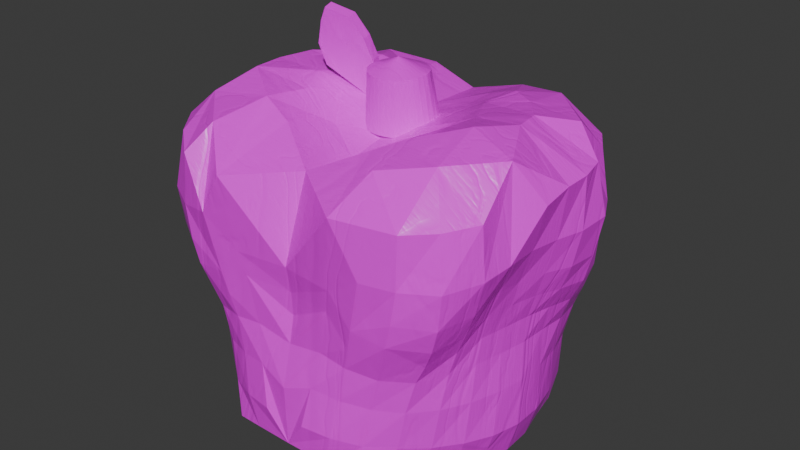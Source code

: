 # Source: apple.blend  (saved by Blender 4.0.36; exported with 4.5.12 LTS)
import bpy
from mathutils import Matrix  # noqa: F401  (used for matrix-valued properties, if any)

bpy.ops.wm.read_factory_settings(use_empty=True)
scene = bpy.context.scene
scene.name = 'Scene'

# ---- collections
col_collection = bpy.data.collections.new('Collection'); scene.collection.children.link(col_collection)

# ---- images (referenced by path relative to the original .blend; pixels are not part of the script)
import os
ASSET_DIR = os.environ.get("B2B_ASSET_DIR", "")  # directory of the original .blend (textures are referenced by path, not embedded)
HERE = os.path.dirname(os.path.abspath(__file__))  # packed textures are extracted next to this script under _unpacked/

def load_image(name, relpath, width, height, colorspace="sRGB"):
    """Load a texture the original file referenced (path relative to the .blend, or extracted next to this script)."""
    p = next((c for c in (os.path.join(HERE, relpath), os.path.join(ASSET_DIR, relpath)) if relpath and os.path.exists(c)), "")
    if p:
        img = bpy.data.images.load(p, check_existing=True)
        img.name = name
    else:  # same state as the original file: an image datablock whose file is absent (Cycles renders it pink)
        img = bpy.data.images.new(name, width, height)
        img.source = "FILE"
        img.filepath = "//" + (relpath or name)
    img.colorspace_settings.name = colorspace
    return img
img_apple_texture = load_image('apple_texture', 'apple_texture.png', 1024, 1024, 'sRGB')

# ---- materials (node trees are filled in below, after node groups)
mat_woodtexture = bpy.data.materials.new('WoodTexture')
mat_woodtexture.use_transparent_shadow = False

# ---- material node trees
mat_woodtexture.use_nodes = True; mat_woodtexture.node_tree.nodes.clear()
_N = mat_woodtexture.node_tree.nodes; _L = mat_woodtexture.node_tree.links
n0 = _N.new('NodeFrame'); n0.name = 'Frame.001'; n0.location = (-778, 865)
n0.label = 'Noise Grain'
n0.width = 919
n1 = _N.new('NodeFrame'); n1.name = 'Frame'; n1.location = (-766, -325)
n1.label = 'Wood Grain'
n1.width = 2103
n2 = _N.new('NodeFrame'); n2.name = 'Frame.002'; n2.location = (607, 1183)
n2.label = 'colors'
n2.width = 788
n3 = _N.new('NodeFrame'); n3.name = 'Frame.003'; n3.location = (676, 350)
n3.label = 'Bump'
n3.width = 674
n4 = _N.new('ShaderNodeTexCoord'); n4.name = 'Texture Coordinate'; n4.location = (30, -310)
n5 = _N.new('ShaderNodeMapping'); n5.name = 'Mapping'; n5.location = (213, -306)
n5.inputs[3].default_value = (-2.3, 20.0, 3.0)
n6 = _N.new('ShaderNodeValToRGB'); n6.name = 'Color Ramp'; n6.location = (649, -40)
while len(n6.color_ramp.elements) > 1: n6.color_ramp.elements.remove(n6.color_ramp.elements[-1])
n6.color_ramp.elements[0].position = 0.2909; n6.color_ramp.elements[0].color = (0.5803, 0.5803, 0.5803, 1.0)
_e = n6.color_ramp.elements.new(0.5); _e.color = (1.0, 1.0, 1.0, 1.0)
n7 = _N.new('ShaderNodeTexNoise'); n7.name = 'Noise Texture'; n7.location = (390, -270)
n7.inputs[2].default_value = 7.4
n8 = _N.new('ShaderNodeValToRGB'); n8.name = 'Color Ramp.001'; n8.location = (616, -292)
while len(n8.color_ramp.elements) > 1: n8.color_ramp.elements.remove(n8.color_ramp.elements[-1])
n8.color_ramp.elements[0].position = 0.3091; n8.color_ramp.elements[0].color = (0.08756, 0.08756, 0.08756, 1.0)
_e = n8.color_ramp.elements.new(0.6); _e.color = (1.0, 1.0, 1.0, 1.0)
n9 = _N.new('ShaderNodeTexCoord'); n9.name = 'Texture Coordinate.001'; n9.location = (30, -458)
n10 = _N.new('ShaderNodeMapping'); n10.name = 'Mapping.001'; n10.location = (369, -463)
n10.inputs[3].default_value = (0.4, 0.6, 0.2)
n11 = _N.new('ShaderNodeTexWave'); n11.name = 'Wave Texture.006'; n11.location = (373, -47)
n11.inputs[1].default_value = -2.7
n11.inputs[2].default_value = 28.5
n11.inputs[3].default_value = 7.5
n12 = _N.new('ShaderNodeTexWave'); n12.name = 'Wave Texture.002'; n12.location = (835, -119)
n12.inputs[1].default_value = -2.7
n12.inputs[2].default_value = 25.4
n12.inputs[3].default_value = 3.9
n13 = _N.new('ShaderNodeTexWave'); n13.name = 'Wave Texture.003'; n13.location = (847, -500)
n13.inputs[1].default_value = -2.7
n13.inputs[2].default_value = 15.7
n13.inputs[3].default_value = 3.3
n13.inputs[6].default_value = 1.4
n14 = _N.new('ShaderNodeTexWave'); n14.name = 'Wave Texture.004'; n14.location = (1124, -619)
n14.inputs[1].default_value = -2.7
n14.inputs[2].default_value = 15.7
n14.inputs[3].default_value = 3.5
n14.inputs[6].default_value = -1.7
n15 = _N.new('ShaderNodeValToRGB'); n15.name = 'Color Ramp.004'; n15.location = (1328, -479)
while len(n15.color_ramp.elements) > 1: n15.color_ramp.elements.remove(n15.color_ramp.elements[-1])
n15.color_ramp.elements[0].position = 0.0; n15.color_ramp.elements[0].color = (0.0, 0.0, 0.0, 1.0)
_e = n15.color_ramp.elements.new(0.1727); _e.color = (1.0, 1.0, 1.0, 1.0)
n16 = _N.new('ShaderNodeTexWave'); n16.name = 'Wave Texture.005'; n16.location = (1406, -764)
n16.inputs[1].default_value = -2.7
n16.inputs[2].default_value = 15.7
n16.inputs[3].default_value = 3.5
n16.inputs[6].default_value = 2.3
n17 = _N.new('ShaderNodeValToRGB'); n17.name = 'Color Ramp.005'; n17.location = (1610, -624)
while len(n17.color_ramp.elements) > 1: n17.color_ramp.elements.remove(n17.color_ramp.elements[-1])
n17.color_ramp.elements[0].position = 0.0; n17.color_ramp.elements[0].color = (0.0, 0.0, 0.0, 1.0)
_e = n17.color_ramp.elements.new(0.09546); _e.color = (1.0, 1.0, 1.0, 1.0)
n18 = _N.new('ShaderNodeMix'); n18.name = 'Mix.003'; n18.location = (1933, -382)
n18.data_type = 'RGBA'
n18.blend_type = 'MULTIPLY'
n18.inputs[0].default_value = 1.0
n19 = _N.new('ShaderNodeValToRGB'); n19.name = 'Color Ramp.003'; n19.location = (1051, -360)
while len(n19.color_ramp.elements) > 1: n19.color_ramp.elements.remove(n19.color_ramp.elements[-1])
n19.color_ramp.elements[0].position = 0.0; n19.color_ramp.elements[0].color = (0.0, 0.0, 0.0, 1.0)
_e = n19.color_ramp.elements.new(0.03182); _e.color = (1.0, 1.0, 1.0, 1.0)
n20 = _N.new('ShaderNodeMix'); n20.name = 'Mix.001'; n20.location = (1371, -111)
n20.width = 144
n20.data_type = 'RGBA'
n20.blend_type = 'MULTIPLY'
n20.inputs[0].default_value = 1.0
n21 = _N.new('ShaderNodeMix'); n21.name = 'Mix.002'; n21.location = (1651, -238)
n21.data_type = 'RGBA'
n21.blend_type = 'MULTIPLY'
n21.inputs[0].default_value = 1.0
n22 = _N.new('ShaderNodeValToRGB'); n22.name = 'Color Ramp.002'; n22.location = (1067, -40)
while len(n22.color_ramp.elements) > 1: n22.color_ramp.elements.remove(n22.color_ramp.elements[-1])
n22.color_ramp.elements[0].position = 0.0; n22.color_ramp.elements[0].color = (0.0, 0.0, 0.0, 1.0)
_e = n22.color_ramp.elements.new(0.1636); _e.color = (1.0, 1.0, 1.0, 1.0)
n23 = _N.new('ShaderNodeValToRGB'); n23.name = 'Color Ramp.006'; n23.location = (1539, -580)
while len(n23.color_ramp.elements) > 1: n23.color_ramp.elements.remove(n23.color_ramp.elements[-1])
n23.color_ramp.elements[0].position = 0.0; n23.color_ramp.elements[0].color = (0.06862, 0.03695, 0.02639, 1.0)
_e = n23.color_ramp.elements.new(0.175); _e.color = (0.3012, 0.179, 0.1297, 1.0)
_e = n23.color_ramp.elements.new(0.2767); _e.color = (0.7087, 0.4816, 0.225, 1.0)
_e = n23.color_ramp.elements.new(0.5148); _e.color = (0.1849, 0.108, 0.07807, 1.0)
_e = n23.color_ramp.elements.new(0.7716); _e.color = (0.4174, 0.2195, 0.1387, 1.0)
_e = n23.color_ramp.elements.new(0.9636); _e.color = (1.0, 0.7436, 0.3113, 1.0)
n24 = _N.new('ShaderNodeMix'); n24.name = 'Mix.004'; n24.location = (326, 467)
n24.data_type = 'RGBA'
n24.blend_type = 'MULTIPLY'
n24.inputs[0].default_value = 0.8583
n25 = _N.new('ShaderNodeHueSaturation'); n25.name = 'Hue/Saturation/Value'; n25.location = (379, -40)
n25.inputs[1].default_value = 1.5
n25.inputs[2].default_value = 0.5
n26 = _N.new('ShaderNodeValToRGB'); n26.name = 'Color Ramp.007'; n26.location = (916, 810)
while len(n26.color_ramp.elements) > 1: n26.color_ramp.elements.remove(n26.color_ramp.elements[-1])
n26.color_ramp.elements[0].position = 0.0; n26.color_ramp.elements[0].color = (1.0, 1.0, 1.0, 1.0)
_e = n26.color_ramp.elements.new(0.5364); _e.color = (0.4079, 0.4079, 0.4079, 1.0)
n27 = _N.new('ShaderNodeValToRGB'); n27.name = 'Color Ramp.008'; n27.location = (30, -60)
n27.color_ramp.interpolation = 'EASE'
while len(n27.color_ramp.elements) > 1: n27.color_ramp.elements.remove(n27.color_ramp.elements[-1])
n27.color_ramp.elements[0].position = 0.0; n27.color_ramp.elements[0].color = (0.8633, 0.6795, 0.3662, 1.0)
_e = n27.color_ramp.elements.new(0.02727); _e.color = (0.7087, 0.4816, 0.225, 1.0)
_e = n27.color_ramp.elements.new(0.03864); _e.color = (0.533, 0.3131, 0.225, 1.0)
_e = n27.color_ramp.elements.new(0.05909); _e.color = (0.3309, 0.1425, 0.06178, 1.0)
_e = n27.color_ramp.elements.new(0.117); _e.color = (0.5455, 0.3859, 0.2631, 1.0)
_e = n27.color_ramp.elements.new(0.183); _e.color = (0.65, 0.4236, 0.226, 1.0)
_e = n27.color_ramp.elements.new(0.5636); _e.color = (0.8633, 0.6795, 0.3662, 1.0)
n28 = _N.new('ShaderNodeBrightContrast'); n28.name = 'Brightness/Contrast'; n28.location = (618, -132)
n28.inputs[2].default_value = -0.2
n29 = _N.new('ShaderNodeValToRGB'); n29.name = 'Color Ramp.009'; n29.location = (30, -104)
n29.color_ramp.interpolation = 'B_SPLINE'
while len(n29.color_ramp.elements) > 1: n29.color_ramp.elements.remove(n29.color_ramp.elements[-1])
n29.color_ramp.elements[0].position = 0.03182; n29.color_ramp.elements[0].color = (0.1487, 0.1487, 0.1487, 1.0)
_e = n29.color_ramp.elements.new(0.05455); _e.color = (0.04881, 0.04881, 0.04881, 1.0)
_e = n29.color_ramp.elements.new(0.08182); _e.color = (0.0, 0.0, 0.0, 1.0)
_e = n29.color_ramp.elements.new(0.1114); _e.color = (0.0244, 0.0244, 0.0244, 1.0)
_e = n29.color_ramp.elements.new(0.2125); _e.color = (0.1365, 0.1365, 0.1365, 1.0)
_e = n29.color_ramp.elements.new(0.5455); _e.color = (0.3203, 0.3203, 0.3203, 1.0)
n30 = _N.new('ShaderNodeBump'); n30.name = 'Bump'; n30.location = (504, -120)
n30.inputs[0].default_value = 0.3833
n30.inputs[1].default_value = 0.1
n30.inputs[2].default_value = 1.0
n31 = _N.new('ShaderNodeBsdfPrincipled'); n31.name = 'Principled BSDF'; n31.location = (1653, 1009)
n31.inputs[3].default_value = 1.45
n32 = _N.new('ShaderNodeMix'); n32.name = 'Mix.006'; n32.location = (318, -40)
n32.data_type = 'RGBA'
n32.blend_type = 'MULTIPLY'
n32.inputs[0].default_value = 0.4083
n33 = _N.new('ShaderNodeMix'); n33.name = 'Mix.005'; n33.location = (335, 1021)
n33.data_type = 'RGBA'
n33.blend_type = 'MULTIPLY'
n33.inputs[0].default_value = 0.3333
n34 = _N.new('ShaderNodeOutputMaterial'); n34.name = 'Material Output'; n34.location = (2906, 1604)
n35 = _N.new('ShaderNodeBump'); n35.name = 'Bump.002'; n35.location = (1770, 1952)
n35.inputs[0].default_value = 0.3083
n35.inputs[1].default_value = 1.0
n35.inputs[2].default_value = 1.0
n36 = _N.new('ShaderNodeBsdfPrincipled'); n36.name = 'Principled BSDF.001'; n36.location = (2252, 1902)
n36.inputs[2].default_value = 0.3
n36.inputs[3].default_value = 1.45
n36.inputs[20].default_value = 0.0
n37 = _N.new('ShaderNodeMix'); n37.name = 'Mix.007'; n37.location = (1534, 1948)
n37.data_type = 'RGBA'
n37.blend_type = 'MULTIPLY'
n37.inputs[0].default_value = 0.475
n38 = _N.new('ShaderNodeValToRGB'); n38.name = 'Color Ramp.011'; n38.location = (1081, 1887)
while len(n38.color_ramp.elements) > 1: n38.color_ramp.elements.remove(n38.color_ramp.elements[-1])
n38.color_ramp.elements[0].position = 0.5136; n38.color_ramp.elements[0].color = (0.9683, 0.9683, 0.9683, 1.0)
_e = n38.color_ramp.elements.new(0.9182); _e.color = (0.9861, 0.9861, 0.9861, 1.0)
n39 = _N.new('ShaderNodeMixShader'); n39.name = 'Mix Shader'; n39.location = (2619, 1645)
n40 = _N.new('ShaderNodeValToRGB'); n40.name = 'Color Ramp.010'; n40.location = (1214, 1542)
while len(n40.color_ramp.elements) > 1: n40.color_ramp.elements.remove(n40.color_ramp.elements[-1])
n40.color_ramp.elements[0].position = 0.0; n40.color_ramp.elements[0].color = (0.975, 0.975, 0.975, 1.0)
_e = n40.color_ramp.elements.new(0.9909); _e.color = (0.9861, 0.9861, 0.9861, 1.0)
n41 = _N.new('ShaderNodeTexImage'); n41.name = 'Image Texture'; n41.location = (376, 1687)
n41.image = img_apple_texture
n4.parent = n0
n5.parent = n0
n6.parent = n0
n7.parent = n0
n8.parent = n0
n9.parent = n1
n10.parent = n1
n11.parent = n1
n12.parent = n1
n13.parent = n1
n14.parent = n1
n15.parent = n1
n16.parent = n1
n17.parent = n1
n18.parent = n1
n19.parent = n1
n20.parent = n1
n21.parent = n1
n22.parent = n1
n25.parent = n2
n27.parent = n2
n28.parent = n2
n29.parent = n3
n30.parent = n3
n32.parent = n3
_L.new(n5.outputs[0], n7.inputs[0])
_L.new(n7.outputs[0], n6.inputs[0])
_L.new(n12.outputs[0], n22.inputs[0])
_L.new(n22.outputs[0], n20.inputs[6])
_L.new(n13.outputs[0], n19.inputs[0])
_L.new(n19.outputs[0], n20.inputs[7])
_L.new(n14.outputs[0], n15.inputs[0])
_L.new(n15.outputs[0], n21.inputs[7])
_L.new(n20.outputs[2], n21.inputs[6])
_L.new(n16.outputs[0], n17.inputs[0])
_L.new(n17.outputs[0], n18.inputs[7])
_L.new(n21.outputs[2], n18.inputs[6])
_L.new(n21.outputs[2], n24.inputs[7])
_L.new(n18.outputs[2], n23.inputs[0])
_L.new(n30.outputs[0], n31.inputs[5])
_L.new(n24.outputs[2], n29.inputs[0])
_L.new(n9.outputs[0], n10.inputs[0])
_L.new(n10.outputs[0], n12.inputs[0])
_L.new(n10.outputs[0], n13.inputs[0])
_L.new(n10.outputs[0], n14.inputs[0])
_L.new(n10.outputs[0], n16.inputs[0])
_L.new(n10.outputs[0], n11.inputs[0])
_L.new(n11.outputs[0], n24.inputs[6])
_L.new(n27.outputs[0], n25.inputs[4])
_L.new(n29.outputs[0], n32.inputs[6])
_L.new(n6.outputs[0], n32.inputs[7])
_L.new(n32.outputs[2], n30.inputs[3])
_L.new(n4.outputs[0], n5.inputs[0])
_L.new(n7.outputs[0], n8.inputs[0])
_L.new(n24.outputs[2], n33.inputs[6])
_L.new(n8.outputs[0], n33.inputs[7])
_L.new(n33.outputs[2], n27.inputs[0])
_L.new(n25.outputs[0], n28.inputs[0])
_L.new(n27.outputs[0], n26.inputs[0])
_L.new(n26.outputs[0], n31.inputs[2])
_L.new(n28.outputs[0], n31.inputs[0])
_L.new(n41.outputs[1], n39.inputs[0])
_L.new(n36.outputs[0], n39.inputs[2])
_L.new(n31.outputs[0], n39.inputs[1])
_L.new(n35.outputs[0], n36.inputs[5])
_L.new(n38.outputs[0], n37.inputs[7])
_L.new(n40.outputs[0], n37.inputs[6])
_L.new(n37.outputs[2], n35.inputs[3])
_L.new(n32.outputs[2], n40.inputs[0])
_L.new(n41.outputs[1], n38.inputs[0])
_L.new(n41.outputs[0], n36.inputs[0])
_L.new(n39.outputs[0], n34.inputs[0])
n34.is_active_output = True

# ---- world
world_world = bpy.data.worlds.new('World'); scene.world = world_world
world_world.use_nodes = True; world_world.node_tree.nodes.clear()
_N = world_world.node_tree.nodes; _L = world_world.node_tree.links
n0 = _N.new('ShaderNodeOutputWorld'); n0.name = 'World Output'; n0.location = (300, 300)
n1 = _N.new('ShaderNodeBackground'); n1.name = 'Background'; n1.location = (10, 300)
n1.inputs[0].default_value = (0.05088, 0.05088, 0.05088, 1.0)
_L.new(n1.outputs[0], n0.inputs[0])
n0.is_active_output = True
world_world.color = (0.05088, 0.05088, 0.05088)
world_world.use_sun_shadow = False
world_world.sun_shadow_jitter_overblur = 0.0

# ---- meshes
me_sphere_001 = bpy.data.meshes.new('Sphere.001')
me_sphere_001.from_pydata([(2.725e-06, -0.1526, 0.3919), (-6.476e-05, -0.2983, 0.4126), (-1.152e-05, -0.3713, 0.2134), (6.225e-08, -0.3585, 0.1474), (3.12e-09, -0.3548, 0.08733), (1.754e-09, -0.3692, 0.02101), (1.508e-07, -0.3958, -0.08356), (-0.1053, -0.09386, 0.4294), (-0.1224, -0.2257, 0.4698), (-0.1611, -0.4027, 0.3915), (-0.1356, -0.384, 0.2116), (-0.1198, -0.3759, 0.1536), (-0.09404, -0.3708, 0.03657), (-0.07504, -0.387, -0.05503), (-0.05428, -0.4005, -0.1608), (-0.01131, -0.3491, -0.2847), (-0.1308, -0.1342, 0.4554), (-0.225, -0.3968, 0.2829), (-0.193, -0.385, 0.1404), (-0.18, -0.3781, 0.08446), (-0.1651, -0.3709, 0.02799), (-0.1456, -0.3752, -0.06158), (-0.1284, -0.3874, -0.1644), (-0.1057, -0.3817, -0.2483), (-0.0746, -0.3346, -0.2956), (-0.04391, -0.2602, -0.2922), (-0.202, -0.2076, 0.5044), (-0.2629, -0.3153, 0.4612), (-0.2956, -0.376, 0.3998), (-0.3107, -0.3749, 0.2684), (-0.2947, -0.3774, 0.1879), (-0.2787, -0.3735, 0.1272), (-0.2385, -0.3503, 0.01855), (-0.215, -0.3496, -0.06682), (-0.1987, -0.3575, -0.1696), (-0.1835, -0.3667, -0.2638), (-0.1369, -0.314, -0.3268), (-0.04414, -0.16, -0.2719), (-0.3695, -0.3142, 0.4134), (-0.3884, -0.3322, 0.2738), (-0.3757, -0.3267, 0.1826), (-0.3533, -0.3164, 0.118), (-0.327, -0.3043, 0.06583), (-0.3002, -0.3015, 0.0139), (-0.2768, -0.3063, -0.07262), (-0.2573, -0.3083, -0.1756), (-0.2349, -0.3048, -0.2587), (-0.1923, -0.2708, -0.322), (-0.1267, -0.2053, -0.3165), (-0.1937, -0.08997, 0.4915), (-0.3785, -0.2047, 0.4744), (-0.4292, -0.2388, 0.4182), (-0.429, -0.2544, 0.2783), (-0.4029, -0.2422, 0.1906), (-0.378, -0.2357, 0.1302), (-0.3544, -0.2314, 0.07714), (-0.3377, -0.2363, 0.01758), (-0.3245, -0.2472, -0.07516), (-0.3069, -0.2509, -0.1829), (-0.2799, -0.2452, -0.2614), (-0.2311, -0.2181, -0.3078), (-0.092, -0.1138, -0.286), (-0.3217, -0.1212, 0.524), (-0.4518, -0.1669, 0.3635), (-0.44, -0.1765, 0.2878), (-0.4024, -0.1682, 0.2063), (-0.3823, -0.1658, 0.1445), (-0.3681, -0.1646, 0.0853), (-0.3612, -0.1698, 0.01894), (-0.3573, -0.18, -0.07759), (-0.3475, -0.1862, -0.1892), (-0.3191, -0.1819, -0.2687), (-0.2661, -0.1619, -0.3149), (-0.1939, -0.1271, -0.3145), (-0.023, -0.04543, -0.2604), (-4.757e-07, -0.03803, 0.415), (-0.4714, -0.1108, 0.4227), (-0.4447, -0.1045, 0.297), (-0.414, -0.1015, 0.2131), (-0.3977, -0.1008, 0.1488), (-0.3841, -0.09992, 0.08828), (-0.378, -0.1026, 0.0203), (-0.38, -0.1098, -0.07794), (-0.3765, -0.1151, -0.1958), (-0.3488, -0.113, -0.2783), (-0.2917, -0.1005, -0.3274), (-0.1591, -0.0129, 0.4744), (-0.2304, -0.01255, 0.5042), (-0.3476, -0.02338, 0.5142), (-0.4747, -0.03393, 0.4211), (-0.4579, -0.03633, 0.299), (-0.4355, -0.03702, 0.2123), (-0.4141, -0.03567, 0.149), (-0.3968, -0.0346, 0.08939), (-0.3907, -0.03535, 0.02127), (-0.3939, -0.03759, -0.07725), (-0.3918, -0.0393, -0.1998), (-0.3659, -0.03877, -0.2865), (-0.3074, -0.03478, -0.3422), (-0.1331, -0.01826, -0.2919), (-0.4745, 0.03977, 0.4257), (-0.4784, 0.03413, 0.3005), (-0.4596, 0.02917, 0.2083), (-0.4351, 0.02981, 0.1437), (-0.41, 0.03153, 0.08723), (-0.3947, 0.03333, 0.02184), (-0.3937, 0.03591, -0.0767), (-0.3912, 0.0382, -0.1996), (-0.3638, 0.03784, -0.2851), (-0.3053, 0.03381, -0.3356), (-0.2234, 0.02637, -0.3347), (-0.3382, 0.0793, 0.5094), (-0.4413, 0.1086, 0.4214), (-0.4825, 0.1126, 0.3049), (-0.4659, 0.1065, 0.2068), (-0.4484, 0.1041, 0.1372), (-0.421, 0.1022, 0.08033), (-0.3982, 0.1042, 0.01965), (-0.3831, 0.1089, -0.07675), (-0.3768, 0.1142, -0.1955), (-0.3483, 0.1122, -0.2783), (-0.2916, 0.0998, -0.327), (-0.1266, 0.05221, -0.2888), (-0.4341, 0.1621, 0.3632), (-0.4475, 0.1826, 0.3028), (-0.4345, 0.1828, 0.2093), (-0.4273, 0.1844, 0.138), (-0.4083, 0.1805, 0.07643), (-0.3858, 0.179, 0.01689), (-0.3624, 0.181, -0.07657), (-0.3531, 0.1882, -0.1907), (-0.3324, 0.1889, -0.2793), (-0.2706, 0.166, -0.3325), (-0.193, 0.1271, -0.3213), (-0.2009, 0.08276, 0.4892), (-0.2865, 0.1377, 0.504), (-0.3689, 0.1855, 0.4525), (-0.3986, 0.2172, 0.4162), (-0.399, 0.2431, 0.2977), (-0.3803, 0.2395, 0.2116), (-0.3742, 0.2459, 0.1428), (-0.3606, 0.2451, 0.08046), (-0.3429, 0.2435, 0.01933), (-0.3224, 0.2449, -0.07399), (-0.3083, 0.2515, -0.1837), (-0.2847, 0.2497, -0.267), (-0.2322, 0.2204, -0.3147), (-0.09428, 0.1143, -0.2806), (-0.3582, 0.2911, 0.4132), (-0.3372, 0.2836, 0.2928), (-0.3245, 0.287, 0.2122), (-0.315, 0.2924, 0.146), (-0.3004, 0.2893, 0.08565), (-0.2848, 0.2894, 0.02333), (-0.2686, 0.2966, -0.07128), (-0.255, 0.3066, -0.1789), (-0.2288, 0.2999, -0.2571), (-0.1856, 0.2662, -0.3001), (-0.131, 0.2085, -0.2994), (-0.1284, 0.06194, 0.4674), (-0.2023, 0.1846, 0.4991), (-0.2595, 0.2799, 0.4766), (-0.2926, 0.3317, 0.3924), (-0.2825, 0.3286, 0.2885), (-0.2694, 0.334, 0.2116), (-0.2559, 0.3359, 0.1471), (-0.2396, 0.3275, 0.08846), (-0.2232, 0.3264, 0.02538), (-0.2078, 0.3392, -0.07049), (-0.194, 0.353, -0.176), (-0.1709, 0.3476, -0.2549), (-0.1356, 0.3096, -0.3081), (-0.04316, 0.1594, -0.2723), (-0.2237, 0.3649, 0.36), (-0.224, 0.3692, 0.2892), (-0.2081, 0.3735, 0.2137), (-0.1909, 0.3705, 0.1498), (-0.1733, 0.3553, 0.09019), (-0.1571, 0.3519, 0.02636), (-0.1409, 0.369, -0.06893), (-0.1258, 0.3874, -0.1732), (-0.1059, 0.3887, -0.2562), (-0.07518, 0.3432, -0.3088), (-0.1052, 0.1332, 0.4627), (-0.1114, 0.2032, 0.4693), (-0.1384, 0.3168, 0.4601), (-0.1553, 0.3911, 0.2979), (-0.1363, 0.3924, 0.2192), (-0.1188, 0.3826, 0.1549), (-0.1054, 0.3657, 0.09691), (-0.09029, 0.3637, 0.03152), (-0.07167, 0.3871, -0.06359), (-0.05174, 0.4067, -0.171), (-0.03074, 0.4011, -0.2486), (-0.009077, 0.354, -0.2906), (1.341e-05, 0.07784, 0.4286), (-4.772e-05, 0.1348, 0.4366), (-0.003456, 0.2909, 0.4306), (-0.002824, 0.3756, 0.3524), (-3.216e-06, 0.3815, 0.2125), (-2.811e-09, 0.3753, 0.1475), (-6.546e-12, 0.3649, 0.0855), (8.653e-13, 0.3694, 0.01515), (0.0, 0.3999, -0.09287), (-1.075e-09, 0.4197, -0.2), (-0.0007524, -0.3911, -0.2389), (0.0, 0.2849, -0.3196), (-4.871e-06, 0.09103, -0.2616), (0.1039, -0.09295, 0.4287), (0.1151, -0.2212, 0.4657), (0.155, -0.4014, 0.3928), (0.1361, -0.3841, 0.2117), (0.1198, -0.3759, 0.1536), (0.09404, -0.3708, 0.03657), (0.07504, -0.387, -0.05503), (0.05428, -0.4005, -0.1608), (0.1309, -0.1318, 0.4551), (0.2012, -0.3181, 0.4784), (0.2251, -0.394, 0.2686), (0.1938, -0.385, 0.1394), (0.18, -0.3781, 0.08444), (0.1651, -0.3709, 0.02799), (0.1456, -0.3752, -0.06158), (0.1284, -0.3874, -0.1644), (0.1056, -0.3817, -0.2483), (0.07466, -0.3346, -0.2956), (0.1829, -0.1935, 0.4992), (0.3091, -0.3718, 0.3932), (0.3081, -0.3755, 0.269), (0.2949, -0.3773, 0.1878), (0.2787, -0.3735, 0.1271), (0.2385, -0.3503, 0.01855), (0.215, -0.3496, -0.06682), (0.1987, -0.3575, -0.1696), (0.1835, -0.3667, -0.2638), (0.136, -0.3138, -0.3267), (0.08741, -0.236, -0.308), (0.04415, -0.16, -0.272), (0.3106, -0.251, 0.4946), (0.3709, -0.3179, 0.3962), (0.3883, -0.332, 0.272), (0.3757, -0.3267, 0.1827), (0.3533, -0.3164, 0.118), (0.327, -0.3043, 0.06583), (0.3002, -0.3015, 0.01389), (0.2768, -0.3063, -0.07262), (0.2573, -0.3083, -0.1756), (0.2349, -0.3048, -0.2587), (0.1919, -0.27, -0.3223), (0.1887, -0.08633, 0.4889), (0.423, -0.2527, 0.4067), (0.4299, -0.2498, 0.2803), (0.4029, -0.2421, 0.1906), (0.378, -0.2357, 0.1302), (0.3544, -0.2314, 0.07714), (0.3377, -0.2363, 0.01758), (0.3245, -0.2472, -0.07516), (0.3069, -0.2509, -0.1829), (0.2799, -0.2452, -0.2614), (0.2311, -0.218, -0.3078), (0.1651, -0.1704, -0.3089), (0.0923, -0.1139, -0.2861), (0.2861, -0.1036, 0.525), (0.4151, -0.1513, 0.5023), (0.4408, -0.1779, 0.2912), (0.4024, -0.1682, 0.2063), (0.3823, -0.1658, 0.1445), (0.3681, -0.1646, 0.0853), (0.3612, -0.1698, 0.01894), (0.3573, -0.18, -0.07759), (0.3475, -0.1862, -0.1892), (0.3191, -0.1819, -0.2687), (0.2661, -0.1619, -0.3149), (0.4743, -0.1097, 0.409), (0.4446, -0.106, 0.2978), (0.414, -0.1015, 0.2131), (0.3977, -0.1008, 0.1488), (0.3841, -0.09992, 0.08828), (0.378, -0.1026, 0.0203), (0.38, -0.1098, -0.07794), (0.3765, -0.1151, -0.1958), (0.3488, -0.113, -0.2783), (0.2917, -0.1006, -0.3274), (0.2135, -0.07888, -0.329), (0.1634, -0.01823, 0.4757), (0.2261, -0.01559, 0.5032), (0.3397, -0.01586, 0.5158), (0.4742, -0.03186, 0.4232), (0.4579, -0.0362, 0.2989), (0.4355, -0.03703, 0.2123), (0.4141, -0.03567, 0.149), (0.3968, -0.0346, 0.08939), (0.3907, -0.03535, 0.02127), (0.3939, -0.03759, -0.07725), (0.3918, -0.0393, -0.1998), (0.3659, -0.03877, -0.2865), (0.3075, -0.03497, -0.3422), (0.1331, -0.01826, -0.2919), (0.4753, 0.03413, 0.4249), (0.4778, 0.032, 0.2993), (0.4596, 0.02917, 0.2083), (0.4351, 0.02981, 0.1437), (0.41, 0.03153, 0.08723), (0.3947, 0.03333, 0.02184), (0.3937, 0.03591, -0.0767), (0.3912, 0.0382, -0.1996), (0.3638, 0.03784, -0.2851), (0.3053, 0.03379, -0.3356), (0.02759, 0.01149, -0.264), (0.325, 0.05738, 0.5113), (0.4621, 0.09917, 0.4287), (0.4819, 0.1146, 0.3032), (0.4659, 0.1065, 0.2068), (0.4484, 0.1041, 0.1372), (0.421, 0.1022, 0.08033), (0.3982, 0.1042, 0.01965), (0.3831, 0.1089, -0.07675), (0.3768, 0.1142, -0.1955), (0.3483, 0.1122, -0.2783), (0.2916, 0.0998, -0.327), (0.2137, 0.07838, -0.3304), (0.1266, 0.05221, -0.2888), (0.3901, 0.1413, 0.4885), (0.4466, 0.1833, 0.3042), (0.4345, 0.1829, 0.2093), (0.4273, 0.1844, 0.138), (0.4083, 0.1805, 0.07643), (0.3858, 0.179, 0.01689), (0.3624, 0.181, -0.07657), (0.3531, 0.1882, -0.1907), (0.3324, 0.1889, -0.2793), (0.2704, 0.1661, -0.3326), (0.2664, 0.1334, 0.5038), (0.3992, 0.2284, 0.4024), (0.4007, 0.2414, 0.2984), (0.3803, 0.2395, 0.2116), (0.3742, 0.2459, 0.1428), (0.3606, 0.2451, 0.08046), (0.3429, 0.2435, 0.01933), (0.3224, 0.2449, -0.07399), (0.3083, 0.2515, -0.1837), (0.2847, 0.2497, -0.267), (0.2321, 0.2203, -0.3147), (0.1658, 0.1708, -0.3084), (0.09433, 0.1142, -0.2806), (0.3572, 0.2957, 0.4027), (0.3369, 0.2837, 0.2924), (0.3245, 0.287, 0.2122), (0.315, 0.2924, 0.146), (0.3004, 0.2893, 0.08565), (0.2848, 0.2894, 0.02333), (0.2686, 0.2966, -0.07128), (0.255, 0.3066, -0.1789), (0.2288, 0.2999, -0.2571), (0.1856, 0.2662, -0.3001), (0.1265, 0.06046, 0.4666), (0.1555, 0.1166, 0.4822), (0.1918, 0.186, 0.4975), (0.2585, 0.2713, 0.4839), (0.291, 0.3322, 0.3926), (0.2821, 0.329, 0.2887), (0.2694, 0.334, 0.2116), (0.2559, 0.3359, 0.1471), (0.2396, 0.3275, 0.08846), (0.2232, 0.3264, 0.02538), (0.2078, 0.3392, -0.07049), (0.194, 0.353, -0.176), (0.1709, 0.3476, -0.2549), (0.1355, 0.3097, -0.3081), (0.08917, 0.2384, -0.3049), (0.04318, 0.1594, -0.2723), (0.2236, 0.3695, 0.2897), (0.2081, 0.3735, 0.2137), (0.1909, 0.3705, 0.1498), (0.1733, 0.3553, 0.09019), (0.1571, 0.3519, 0.02636), (0.1409, 0.369, -0.06893), (0.1258, 0.3874, -0.1732), (0.1059, 0.3887, -0.2562), (0.07523, 0.3429, -0.3089), (0.1024, 0.1334, 0.4617), (0.1092, 0.2024, 0.4685), (0.133, 0.3021, 0.4664), (0.1662, 0.3817, 0.386), (0.1542, 0.3913, 0.2954), (0.1363, 0.3924, 0.2192), (0.1188, 0.3826, 0.1549), (0.1054, 0.3657, 0.09691), (0.09029, 0.3637, 0.03152), (0.07167, 0.3871, -0.06359), (0.05174, 0.4067, -0.171), (0.03073, 0.4011, -0.2486), (-1.357e-09, 0.1098, 0.404), (5.593e-10, 0.07377, 0.5564), (0.0225, 0.1072, 0.4041), (0.01457, 0.07236, 0.5565), (0.04367, 0.09944, 0.4044), (0.02861, 0.06818, 0.5565), (0.06188, 0.08647, 0.4051), (0.04162, 0.0613, 0.5566), (0.0757, 0.06971, 0.4062), (0.05298, 0.05189, 0.5565), (0.08447, 0.05098, 0.4076), (0.06206, 0.04035, 0.5564), (0.08835, 0.03194, 0.4094), (0.06841, 0.02725, 0.5561), (0.08801, 0.01377, 0.4113), (0.07177, 0.01329, 0.5556), (0.08441, -0.002864, 0.4132), (0.0721, -0.0008479, 0.5551), (0.07833, -0.01768, 0.4151), (0.06959, -0.01453, 0.5544), (0.07047, -0.03068, 0.4166), (0.06449, -0.02725, 0.5538), (0.06121, -0.04194, 0.4179), (0.05715, -0.03858, 0.5532), (0.05072, -0.05145, 0.4188), (0.04794, -0.04822, 0.5527), (0.03911, -0.05903, 0.4195), (0.03727, -0.05596, 0.5523), (0.0266, -0.06455, 0.42), (0.02548, -0.06164, 0.552), (0.01347, -0.06795, 0.4202), (0.01293, -0.06511, 0.5519), (-1.68e-10, -0.06909, 0.4203), (6.185e-13, -0.06628, 0.5518), (-0.01347, -0.06795, 0.4202), (-0.01293, -0.06511, 0.5519), (-0.0266, -0.06455, 0.42), (-0.02548, -0.06164, 0.552), (-0.03911, -0.05903, 0.4195), (-0.03727, -0.05596, 0.5523), (-0.05072, -0.05145, 0.4188), (-0.04794, -0.04822, 0.5527), (-0.06121, -0.04194, 0.4179), (-0.05715, -0.03858, 0.5532), (-0.07047, -0.03068, 0.4166), (-0.06449, -0.02725, 0.5538), (-0.07833, -0.01768, 0.4151), (-0.06959, -0.01453, 0.5544), (-0.08441, -0.002864, 0.4132), (-0.0721, -0.0008479, 0.5551), (-0.08801, 0.01377, 0.4113), (-0.07177, 0.01329, 0.5556), (-0.08835, 0.03194, 0.4094), (-0.06841, 0.02725, 0.5561), (-0.08447, 0.05098, 0.4076), (-0.06206, 0.04035, 0.5564), (-0.0757, 0.06971, 0.4062), (-0.05298, 0.05189, 0.5565), (-0.06188, 0.08647, 0.4051), (-0.04162, 0.0613, 0.5566), (-0.04367, 0.09944, 0.4044), (-0.02861, 0.06818, 0.5565), (-0.0225, 0.1072, 0.4041), (-0.01457, 0.07236, 0.5565), (-0.2102, 0.0008733, 0.6385), (-0.1332, 0.01069, 0.6575), (-0.1867, 0.003869, 0.6443), (-0.1035, 0.0257, 0.6092), (-0.1217, 0.02337, 0.6047), (-0.08286, 0.03582, 0.441), (-0.1929, -0.002996, 0.6729), (-0.1752, 0.01655, 0.5914), (-0.2287, 0.009734, 0.5782), (-0.0893, 0.03872, 0.557), (-0.1103, 0.03605, 0.5518), (-0.1478, 0.01632, 0.4806), (-0.09431, 0.02314, 0.4938), (-0.2173, 0.02242, 0.5254), (-0.1638, 0.02923, 0.5386), (-0.08526, 0.05046, 0.5023), (-0.2128, -0.003177, 0.5202), (-0.1593, 0.00364, 0.5334), (-0.1058, 0.01046, 0.5467), (-0.1523, 0.04192, 0.4857), (-0.09884, 0.04873, 0.499), (-0.0874, 0.06141, 0.4461), (-0.2242, -0.01586, 0.573), (-0.1707, -0.009042, 0.5863), (-0.1172, -0.002225, 0.5995), (-0.1822, -0.02172, 0.6391), (-0.1286, -0.01491, 0.6523), (-0.08073, 0.02487, 0.4972), (-0.2057, -0.02472, 0.6333), (-0.1883, -0.02859, 0.6677), (-0.09891, 0.0001047, 0.604), (-0.08476, 0.01313, 0.5518), (8.082e-09, 0.002903, 0.5847), (2.693e-09, 0.01849, 0.3815)], [], [(4, 3, 11), (0, 7, 16), (5, 4, 11, 12), (1, 0, 16, 8), (6, 5, 12, 13), (1, 8, 9), (205, 6, 13, 14), (2, 1, 9), (2, 9, 10), (3, 2, 10, 11), (0, 75, 7), (11, 18, 19), (16, 7, 86), (12, 11, 19, 20), (8, 16, 26), (13, 12, 20, 21), (9, 8, 26, 27), (14, 13, 21, 22), (9, 27, 17), (205, 14, 22, 23), (15, 205, 23, 24), (10, 9, 17, 18), (25, 15, 24), (11, 10, 18), (7, 75, 86), (37, 25, 48), (19, 18, 31), (20, 19, 31, 32), (21, 20, 32, 33), (22, 21, 33, 34), (17, 27, 28), (23, 22, 34, 35), (17, 28, 29), (24, 23, 35, 36), (18, 17, 29, 30), (25, 24, 36, 48), (18, 30, 31), (37, 48, 61), (31, 41, 42), (16, 86, 49), (74, 37, 61), (32, 31, 42, 43), (26, 16, 49), (33, 32, 43, 44), (27, 26, 50), (34, 33, 44, 45), (28, 27, 50, 38), (35, 34, 45, 46), (29, 28, 38, 39), (36, 35, 46, 47), (30, 29, 39, 40), (48, 36, 47), (31, 30, 40, 41), (61, 48, 73), (42, 41, 54, 55), (43, 42, 55, 56), (26, 49, 62), (44, 43, 56, 57), (50, 26, 62), (45, 44, 57, 58), (38, 50, 51), (46, 45, 58, 59), (39, 38, 51, 52), (47, 46, 59, 60), (40, 39, 52, 53), (48, 47, 60, 73), (41, 40, 53, 54), (55, 54, 66, 67), (56, 55, 67, 68), (57, 56, 68, 69), (50, 62, 63), (58, 57, 69, 70), (51, 50, 63), (59, 58, 70, 71), (52, 51, 63, 64), (60, 59, 71, 72), (53, 52, 64, 65), (73, 60, 72), (54, 53, 65, 66), (61, 73, 99), (67, 66, 79, 80), (49, 86, 87), (74, 61, 99), (68, 67, 80, 81), (62, 49, 87, 88), (69, 68, 81, 82), (63, 62, 88, 76), (70, 69, 82, 83), (71, 70, 83, 84), (64, 63, 76, 77), (72, 71, 84, 85), (65, 64, 77, 78), (73, 72, 85), (66, 65, 78, 79), (99, 73, 110), (80, 79, 92, 93), (81, 80, 93, 94), (82, 81, 94, 95), (76, 88, 89), (83, 82, 95, 96), (84, 83, 96, 97), (77, 76, 89, 90), (85, 84, 97, 98), (78, 77, 90, 91), (73, 85, 98, 110), (79, 78, 91, 92), (93, 92, 103, 104), (94, 93, 104, 105), (95, 94, 105, 106), (89, 88, 100), (96, 95, 106, 107), (97, 96, 107, 108), (90, 89, 100, 101), (98, 97, 108, 109), (91, 90, 101, 102), (110, 98, 109), (92, 91, 102, 103), (99, 110, 122), (104, 103, 115, 116), (74, 99, 122), (105, 104, 116, 117), (88, 87, 111), (106, 105, 117, 118), (100, 88, 111, 112), (107, 106, 118, 119), (108, 107, 119, 120), (101, 100, 112, 113), (109, 108, 120, 121), (102, 101, 113, 114), (110, 109, 121), (103, 102, 114, 115), (122, 110, 133), (116, 115, 126, 127), (117, 116, 127, 128), (118, 117, 128, 129), (112, 111, 123), (119, 118, 129, 130), (120, 119, 130, 131), (113, 112, 123, 124), (121, 120, 131, 132), (114, 113, 124, 125), (110, 121, 132, 133), (115, 114, 125, 126), (122, 133, 147), (127, 126, 140, 141), (87, 86, 159, 134), (74, 122, 147, 207), (128, 127, 141, 142), (111, 87, 134, 135), (129, 128, 142, 143), (123, 111, 135, 136), (130, 129, 143, 144), (123, 136, 137), (131, 130, 144, 145), (124, 123, 137, 138), (132, 131, 145, 146), (125, 124, 138, 139), (133, 132, 146), (126, 125, 139, 140), (86, 75, 159), (147, 133, 158), (141, 140, 151, 152), (142, 141, 152, 153), (143, 142, 153, 154), (144, 143, 154, 155), (137, 136, 148), (145, 144, 155, 156), (138, 137, 148, 149), (146, 145, 156, 157), (139, 138, 149, 150), (133, 146, 157, 158), (140, 139, 150, 151), (147, 158, 172), (152, 151, 165, 166), (207, 147, 172), (153, 152, 166, 167), (135, 134, 160), (154, 153, 167, 168), (136, 135, 160, 161), (155, 154, 168, 169), (148, 136, 161, 162), (156, 155, 169, 170), (149, 148, 162, 163), (157, 156, 170, 171), (150, 149, 163, 164), (158, 157, 171), (151, 150, 164, 165), (172, 158, 206), (166, 165, 176, 177), (167, 166, 177, 178), (168, 167, 178, 179), (169, 168, 179, 180), (162, 161, 173), (170, 169, 180, 181), (163, 162, 173, 174), (171, 170, 181, 182), (164, 163, 174, 175), (158, 171, 182, 206), (165, 164, 175, 176), (177, 176, 188, 189), (134, 159, 183), (178, 177, 189, 190), (160, 134, 183, 184), (179, 178, 190, 191), (161, 160, 184, 185), (180, 179, 191, 192), (173, 161, 185), (181, 180, 192, 193), (174, 173, 186), (182, 181, 193, 194), (175, 174, 186, 187), (206, 182, 194), (176, 175, 187, 188), (189, 188, 200, 201), (183, 159, 195, 196), (190, 189, 201, 202), (184, 183, 196), (191, 190, 202, 203), (185, 184, 196, 197), (192, 191, 203, 204), (173, 185, 197, 198), (193, 192, 204), (186, 173, 198), (187, 186, 198, 199), (188, 187, 199, 200), (159, 75, 195), (194, 193, 204, 391), (4, 212, 3), (0, 216, 208), (5, 213, 212, 4), (1, 209, 216, 0), (6, 214, 213, 5), (1, 210, 209), (205, 215, 214, 6), (2, 210, 1), (2, 211, 210), (3, 212, 211, 2), (0, 208, 75), (37, 237, 236, 25), (212, 220, 219), (74, 237, 37), (213, 221, 220, 212), (209, 226, 216), (214, 222, 221, 213), (210, 217, 226, 209), (215, 223, 222, 214), (205, 224, 223, 215), (211, 218, 210), (15, 225, 224, 205), (211, 219, 218), (25, 236, 225, 15), (212, 219, 211), (220, 230, 219), (221, 231, 230, 220), (222, 232, 231, 221), (223, 233, 232, 222), (210, 227, 217), (224, 234, 233, 223), (218, 228, 227, 210), (225, 235, 234, 224), (219, 229, 228, 218), (236, 235, 225), (219, 230, 229), (237, 261, 236), (230, 243, 242), (216, 249, 208), (74, 261, 237), (231, 244, 243, 230), (226, 249, 216), (232, 245, 244, 231), (217, 238, 226), (233, 246, 245, 232), (227, 239, 238, 217), (234, 247, 246, 233), (228, 240, 239, 227), (235, 248, 247, 234), (229, 241, 240, 228), (236, 248, 235), (230, 242, 241, 229), (261, 260, 236), (243, 254, 253, 242), (244, 255, 254, 243), (226, 262, 249), (245, 256, 255, 244), (238, 262, 226), (246, 257, 256, 245), (239, 250, 238), (247, 258, 257, 246), (240, 251, 250, 239), (248, 259, 258, 247), (241, 252, 251, 240), (236, 260, 259, 248), (242, 253, 252, 241), (254, 267, 266, 253), (255, 268, 267, 254), (256, 269, 268, 255), (238, 263, 262), (257, 270, 269, 256), (250, 263, 238), (258, 271, 270, 257), (251, 264, 263, 250), (259, 272, 271, 258), (252, 265, 264, 251), (260, 272, 259), (253, 266, 265, 252), (261, 297, 283, 260), (267, 277, 276, 266), (249, 285, 208), (74, 297, 261), (268, 278, 277, 267), (262, 286, 285, 249), (269, 279, 278, 268), (263, 286, 262), (270, 280, 279, 269), (271, 281, 280, 270), (264, 274, 273, 263), (272, 282, 281, 271), (265, 275, 274, 264), (260, 283, 282, 272), (266, 276, 275, 265), (277, 291, 290, 276), (285, 284, 208), (278, 292, 291, 277), (279, 293, 292, 278), (263, 287, 286), (280, 294, 293, 279), (273, 287, 263), (281, 295, 294, 280), (274, 288, 287, 273), (282, 296, 295, 281), (275, 289, 288, 274), (283, 296, 282), (276, 290, 289, 275), (208, 284, 75), (297, 320, 283), (291, 302, 301, 290), (74, 308, 297), (292, 303, 302, 291), (293, 304, 303, 292), (287, 298, 286), (294, 305, 304, 293), (295, 306, 305, 294), (288, 299, 298, 287), (296, 307, 306, 295), (289, 300, 299, 288), (283, 320, 307, 296), (290, 301, 300, 289), (297, 321, 320), (302, 314, 313, 301), (308, 321, 297), (303, 315, 314, 302), (286, 309, 285), (304, 316, 315, 303), (298, 310, 309, 286), (305, 317, 316, 304), (306, 318, 317, 305), (299, 311, 310, 298), (307, 319, 318, 306), (300, 312, 311, 299), (320, 319, 307), (301, 313, 312, 300), (321, 343, 320), (314, 326, 325, 313), (315, 327, 326, 314), (316, 328, 327, 315), (310, 322, 309), (317, 329, 328, 316), (318, 330, 329, 317), (311, 323, 322, 310), (319, 331, 330, 318), (312, 324, 323, 311), (320, 343, 331, 319), (313, 325, 324, 312), (321, 344, 343), (326, 337, 336, 325), (285, 356, 355, 284), (308, 207, 344, 321), (327, 338, 337, 326), (309, 332, 356, 285), (328, 339, 338, 327), (322, 332, 309), (329, 340, 339, 328), (330, 341, 340, 329), (323, 334, 333, 322), (331, 342, 341, 330), (324, 335, 334, 323), (343, 342, 331), (325, 336, 335, 324), (284, 355, 75), (337, 349, 348, 336), (338, 350, 349, 337), (339, 351, 350, 338), (322, 358, 332), (340, 352, 351, 339), (333, 345, 358, 322), (341, 353, 352, 340), (334, 346, 345, 333), (342, 354, 353, 341), (335, 347, 346, 334), (343, 354, 342), (336, 348, 347, 335), (344, 370, 369, 343), (349, 363, 362, 348), (207, 370, 344), (350, 364, 363, 349), (332, 357, 356), (351, 365, 364, 350), (358, 357, 332), (352, 366, 365, 351), (345, 359, 358), (353, 367, 366, 352), (346, 360, 359, 345), (354, 368, 367, 353), (347, 361, 360, 346), (343, 369, 368, 354), (348, 362, 361, 347), (370, 206, 369), (363, 374, 373, 362), (364, 375, 374, 363), (365, 376, 375, 364), (358, 382, 357), (366, 377, 376, 365), (359, 383, 382, 358), (367, 378, 377, 366), (360, 371, 383, 359), (368, 379, 378, 367), (361, 372, 371, 360), (369, 206, 379, 368), (362, 373, 372, 361), (370, 172, 206), (374, 387, 386, 373), (356, 380, 355), (207, 172, 370), (375, 388, 387, 374), (357, 381, 380, 356), (376, 389, 388, 375), (382, 381, 357), (377, 390, 389, 376), (378, 391, 390, 377), (371, 384, 383), (379, 194, 391, 378), (372, 385, 384, 371), (206, 194, 379), (373, 386, 385, 372), (387, 201, 200, 386), (380, 196, 195, 355), (388, 202, 201, 387), (381, 196, 380), (389, 203, 202, 388), (382, 197, 196, 381), (390, 204, 203, 389), (383, 198, 197, 382), (391, 204, 390), (384, 198, 383), (385, 199, 198, 384), (74, 207, 308), (386, 200, 199, 385), (355, 195, 75), (392, 393, 395, 394), (394, 395, 397, 396), (396, 397, 399, 398), (398, 399, 401, 400), (400, 401, 403, 402), (402, 403, 405, 404), (404, 405, 407, 406), (406, 407, 409, 408), (408, 409, 411, 410), (410, 411, 413, 412), (412, 413, 415, 414), (414, 415, 417, 416), (416, 417, 419, 418), (418, 419, 421, 420), (420, 421, 423, 422), (422, 423, 425, 424), (424, 425, 427, 426), (426, 427, 429, 428), (428, 429, 431, 430), (430, 431, 433, 432), (432, 433, 435, 434), (434, 435, 437, 436), (436, 437, 439, 438), (438, 439, 441, 440), (440, 441, 443, 442), (442, 443, 445, 444), (444, 445, 447, 446), (446, 447, 449, 448), (448, 449, 451, 450), (450, 451, 453, 452), (452, 453, 455, 454), (454, 455, 393, 392), (484, 478, 464, 456), (487, 486, 459, 465), (485, 484, 456, 462), (482, 485, 462, 457), (486, 482, 457, 459), (461, 483, 471, 477), (478, 472, 469, 464), (472, 467, 475, 469), (467, 461, 477, 475), (483, 487, 465, 471), (469, 475, 470), (456, 464, 463, 458), (462, 456, 458), (471, 476, 477), (475, 477, 476), (458, 457, 462), (460, 459, 457), (463, 460, 457, 458), (466, 465, 459, 460), (470, 466, 460, 463), (467, 473, 474, 468), (468, 474, 487, 483), (469, 470, 463, 464), (476, 471, 465, 466), (475, 476, 466, 470), (472, 478, 479, 473), (473, 479, 480, 474), (474, 480, 486, 487), (479, 481, 482, 480), (480, 482, 486), (481, 485, 482), (467, 468, 461), (483, 461, 468), (485, 481, 484), (484, 481, 479, 478), (472, 473, 467), (392, 394, 489), (395, 393, 488), (393, 455, 488), (455, 453, 488), (453, 451, 488), (451, 449, 488), (449, 447, 488), (447, 445, 488), (445, 443, 488), (443, 441, 488), (441, 439, 488), (439, 437, 488), (437, 435, 488), (435, 433, 488), (433, 431, 488), (431, 429, 488), (429, 427, 488), (427, 425, 488), (425, 423, 488), (423, 421, 488), (421, 419, 488), (419, 417, 488), (417, 415, 488), (415, 413, 488), (413, 411, 488), (411, 409, 488), (409, 407, 488), (407, 405, 488), (405, 403, 488), (403, 401, 488), (401, 399, 488), (399, 397, 488), (397, 395, 488), (394, 396, 489), (396, 398, 489), (398, 400, 489), (400, 402, 489), (402, 404, 489), (404, 406, 489), (406, 408, 489), (408, 410, 489), (410, 412, 489), (412, 414, 489), (414, 416, 489), (416, 418, 489), (418, 420, 489), (420, 422, 489), (422, 424, 489), (424, 426, 489), (426, 428, 489), (428, 430, 489), (430, 432, 489), (432, 434, 489), (434, 436, 489), (436, 438, 489), (438, 440, 489), (440, 442, 489), (442, 444, 489), (444, 446, 489), (446, 448, 489), (448, 450, 489), (450, 452, 489), (452, 454, 489), (454, 392, 489)])
_uv = me_sphere_001.uv_layers.new(name='UVMap')
_uv.uv.foreach_set('vector', [0.2417, 0.6191, 0.2094, 0.6069, 0.2299, 0.5459, 0.01947, 0.4503, 0.06135, 0.3989, 0.08211, 0.4107, 0.2812, 0.628, 0.2417, 0.6191, 0.2299, 0.5459, 0.2835, 0.5742, 0.07725, 0.5178, 0.01947, 0.4503, 0.08211, 0.4107, 0.1011, 0.4451, 0.3447, 0.6364, 0.2812, 0.628, 0.2835, 0.5742, 0.3318, 0.5921, 0.07725, 0.5178, 0.1011, 0.4451, 0.1574, 0.4858, 0.4337, 0.6364, 0.3447, 0.6364, 0.3318, 0.5921, 0.3891, 0.6068, 0.1742, 0.5904, 0.07725, 0.5178, 0.1574, 0.4858, 0.1742, 0.5904, 0.1574, 0.4858, 0.2077, 0.5285, 0.2094, 0.6069, 0.1742, 0.5904, 0.2077, 0.5285, 0.2299, 0.5459, 0.01947, 0.4503, 0.0001892, 0.381, 0.06135, 0.3989, 0.2299, 0.5459, 0.2451, 0.5158, 0.2684, 0.5271, 0.08211, 0.4107, 0.06135, 0.3989, 0.0822, 0.3579, 0.2835, 0.5742, 0.2299, 0.5459, 0.2684, 0.5271, 0.2943, 0.5386, 0.1011, 0.4451, 0.08211, 0.4107, 0.1236, 0.4211, 0.3318, 0.5921, 0.2835, 0.5742, 0.2943, 0.5386, 0.3387, 0.5542, 0.1574, 0.4858, 0.1011, 0.4451, 0.1236, 0.4211, 0.1581, 0.4423, 0.3891, 0.6068, 0.3318, 0.5921, 0.3387, 0.5542, 0.3915, 0.5673, 0.1574, 0.4858, 0.1581, 0.4423, 0.1972, 0.485, 0.4337, 0.6364, 0.3891, 0.6068, 0.3915, 0.5673, 0.4355, 0.5778, 0.4688, 0.626, 0.4337, 0.6364, 0.4355, 0.5778, 0.474, 0.5884, 0.2077, 0.5285, 0.1574, 0.4858, 0.1972, 0.485, 0.2451, 0.5158, 0.5544, 0.8373, 0.5403, 0.8762, 0.5233, 0.8538, 0.2299, 0.5459, 0.2077, 0.5285, 0.2451, 0.5158, 0.06135, 0.3989, 0.0001892, 0.381, 0.0822, 0.3579, 0.5831, 0.8038, 0.5544, 0.8373, 0.5398, 0.7951, 0.2684, 0.5271, 0.2451, 0.5158, 0.2578, 0.4828, 0.2943, 0.5386, 0.2684, 0.5271, 0.2578, 0.4828, 0.3043, 0.5024, 0.3387, 0.5542, 0.2943, 0.5386, 0.3043, 0.5024, 0.3447, 0.5168, 0.3915, 0.5673, 0.3387, 0.5542, 0.3447, 0.5168, 0.3953, 0.5284, 0.1972, 0.485, 0.1581, 0.4423, 0.1825, 0.4485, 0.4355, 0.5778, 0.3915, 0.5673, 0.3953, 0.5284, 0.4393, 0.539, 0.1972, 0.485, 0.1825, 0.4485, 0.214, 0.4603, 0.474, 0.5884, 0.4355, 0.5778, 0.4393, 0.539, 0.4871, 0.5491, 0.2451, 0.5158, 0.1972, 0.485, 0.214, 0.4603, 0.2371, 0.4732, 0.5544, 0.8373, 0.5233, 0.8538, 0.5062, 0.8279, 0.5398, 0.7951, 0.2451, 0.5158, 0.2371, 0.4732, 0.2578, 0.4828, 0.5831, 0.8038, 0.5398, 0.7951, 0.5789, 0.7754, 0.2578, 0.4828, 0.2667, 0.4499, 0.2882, 0.4563, 0.08211, 0.4107, 0.0822, 0.3579, 0.1038, 0.3845, 0.6211, 0.7729, 0.5831, 0.8038, 0.5789, 0.7754, 0.3043, 0.5024, 0.2578, 0.4828, 0.2882, 0.4563, 0.311, 0.4668, 0.1236, 0.4211, 0.08211, 0.4107, 0.1038, 0.3845, 0.3447, 0.5168, 0.3043, 0.5024, 0.311, 0.4668, 0.3506, 0.4805, 0.1581, 0.4423, 0.1236, 0.4211, 0.1705, 0.4004, 0.3953, 0.5284, 0.3447, 0.5168, 0.3506, 0.4805, 0.4001, 0.4911, 0.1825, 0.4485, 0.1581, 0.4423, 0.1705, 0.4004, 0.1857, 0.4264, 0.4393, 0.539, 0.3953, 0.5284, 0.4001, 0.4911, 0.4423, 0.5002, 0.214, 0.4603, 0.1825, 0.4485, 0.1857, 0.4264, 0.22, 0.4359, 0.4871, 0.5491, 0.4393, 0.539, 0.4423, 0.5002, 0.4885, 0.5069, 0.2371, 0.4732, 0.214, 0.4603, 0.22, 0.4359, 0.2451, 0.4434, 0.5398, 0.7951, 0.5062, 0.8279, 0.5001, 0.7984, 0.2578, 0.4828, 0.2371, 0.4732, 0.2451, 0.4434, 0.2667, 0.4499, 0.5789, 0.7754, 0.5398, 0.7951, 0.5403, 0.7506, 0.2882, 0.4563, 0.2667, 0.4499, 0.2704, 0.4206, 0.2913, 0.4254, 0.311, 0.4668, 0.2882, 0.4563, 0.2913, 0.4254, 0.315, 0.4338, 0.1236, 0.4211, 0.1038, 0.3845, 0.1476, 0.3825, 0.3506, 0.4805, 0.311, 0.4668, 0.315, 0.4338, 0.355, 0.4454, 0.1705, 0.4004, 0.1236, 0.4211, 0.1476, 0.3825, 0.4001, 0.4911, 0.3506, 0.4805, 0.355, 0.4454, 0.4053, 0.4544, 0.1857, 0.4264, 0.1705, 0.4004, 0.1895, 0.405, 0.4423, 0.5002, 0.4001, 0.4911, 0.4053, 0.4544, 0.4465, 0.4614, 0.22, 0.4359, 0.1857, 0.4264, 0.1895, 0.405, 0.2231, 0.4128, 0.4885, 0.5069, 0.4423, 0.5002, 0.4465, 0.4614, 0.4871, 0.4671, 0.2451, 0.4434, 0.22, 0.4359, 0.2231, 0.4128, 0.2493, 0.4165, 0.5398, 0.7951, 0.5001, 0.7984, 0.5023, 0.7698, 0.5403, 0.7506, 0.2667, 0.4499, 0.2451, 0.4434, 0.2493, 0.4165, 0.2704, 0.4206, 0.2913, 0.4254, 0.2704, 0.4206, 0.2708, 0.396, 0.2924, 0.3992, 0.315, 0.4338, 0.2913, 0.4254, 0.2924, 0.3992, 0.318, 0.4045, 0.355, 0.4454, 0.315, 0.4338, 0.318, 0.4045, 0.3585, 0.412, 0.1705, 0.4004, 0.1476, 0.3825, 0.2023, 0.386, 0.4053, 0.4544, 0.355, 0.4454, 0.3585, 0.412, 0.409, 0.418, 0.1895, 0.405, 0.1705, 0.4004, 0.2023, 0.386, 0.4465, 0.4614, 0.4053, 0.4544, 0.409, 0.418, 0.4505, 0.4227, 0.2231, 0.4128, 0.1895, 0.405, 0.2023, 0.386, 0.2232, 0.3913, 0.4871, 0.4671, 0.4465, 0.4614, 0.4505, 0.4227, 0.492, 0.4273, 0.2493, 0.4165, 0.2231, 0.4128, 0.2232, 0.3913, 0.2499, 0.3931, 0.5403, 0.7506, 0.5023, 0.7698, 0.5068, 0.7417, 0.2704, 0.4206, 0.2493, 0.4165, 0.2499, 0.3931, 0.2708, 0.396, 0.5789, 0.7754, 0.5403, 0.7506, 0.5918, 0.7331, 0.2924, 0.3992, 0.2708, 0.396, 0.2708, 0.3733, 0.2927, 0.3744, 0.1038, 0.3845, 0.0822, 0.3579, 0.1118, 0.3544, 0.6211, 0.7729, 0.5789, 0.7754, 0.5918, 0.7331, 0.318, 0.4045, 0.2924, 0.3992, 0.2927, 0.3744, 0.3189, 0.3765, 0.1476, 0.3825, 0.1038, 0.3845, 0.1118, 0.3544, 0.1495, 0.3534, 0.3585, 0.412, 0.318, 0.4045, 0.3189, 0.3765, 0.3598, 0.3797, 0.2023, 0.386, 0.1476, 0.3825, 0.1495, 0.3534, 0.1905, 0.3692, 0.409, 0.418, 0.3585, 0.412, 0.3598, 0.3797, 0.4123, 0.3824, 0.4505, 0.4227, 0.409, 0.418, 0.4123, 0.3824, 0.4541, 0.3842, 0.2232, 0.3913, 0.2023, 0.386, 0.1905, 0.3692, 0.2228, 0.3709, 0.492, 0.4273, 0.4505, 0.4227, 0.4541, 0.3842, 0.4963, 0.3867, 0.2499, 0.3931, 0.2232, 0.3913, 0.2228, 0.3709, 0.2492, 0.3721, 0.5403, 0.7506, 0.5068, 0.7417, 0.5154, 0.7141, 0.2708, 0.396, 0.2499, 0.3931, 0.2492, 0.3721, 0.2708, 0.3733, 0.5918, 0.7331, 0.5403, 0.7506, 0.5723, 0.6912, 0.2927, 0.3744, 0.2708, 0.3733, 0.2699, 0.3505, 0.2919, 0.3499, 0.3189, 0.3765, 0.2927, 0.3744, 0.2919, 0.3499, 0.3181, 0.3491, 0.3598, 0.3797, 0.3189, 0.3765, 0.3181, 0.3491, 0.3589, 0.3481, 0.1905, 0.3692, 0.1495, 0.3534, 0.19, 0.3516, 0.4123, 0.3824, 0.3598, 0.3797, 0.3589, 0.3481, 0.4134, 0.3469, 0.4541, 0.3842, 0.4123, 0.3824, 0.4134, 0.3469, 0.4563, 0.3461, 0.2228, 0.3709, 0.1905, 0.3692, 0.19, 0.3516, 0.2219, 0.3512, 0.4963, 0.3867, 0.4541, 0.3842, 0.4563, 0.3461, 0.4997, 0.3458, 0.2492, 0.3721, 0.2228, 0.3709, 0.2219, 0.3512, 0.2482, 0.351, 0.5403, 0.7506, 0.5154, 0.7141, 0.5282, 0.6875, 0.5723, 0.6912, 0.2708, 0.3733, 0.2492, 0.3721, 0.2482, 0.351, 0.2699, 0.3505, 0.2919, 0.3499, 0.2699, 0.3505, 0.2681, 0.3274, 0.29, 0.3251, 0.3181, 0.3491, 0.2919, 0.3499, 0.29, 0.3251, 0.3157, 0.3217, 0.3589, 0.3481, 0.3181, 0.3491, 0.3157, 0.3217, 0.3566, 0.3164, 0.19, 0.3516, 0.1495, 0.3534, 0.1873, 0.3343, 0.4134, 0.3469, 0.3589, 0.3481, 0.3566, 0.3164, 0.4113, 0.3113, 0.4563, 0.3461, 0.4134, 0.3469, 0.4113, 0.3113, 0.4543, 0.308, 0.2219, 0.3512, 0.19, 0.3516, 0.1873, 0.3343, 0.219, 0.3314, 0.4997, 0.3458, 0.4563, 0.3461, 0.4543, 0.308, 0.4973, 0.305, 0.2482, 0.351, 0.2219, 0.3512, 0.219, 0.3314, 0.2461, 0.3295, 0.5723, 0.6912, 0.5282, 0.6875, 0.5483, 0.6659, 0.2699, 0.3505, 0.2482, 0.351, 0.2461, 0.3295, 0.2681, 0.3274, 0.5918, 0.7331, 0.5723, 0.6912, 0.6135, 0.7125, 0.29, 0.3251, 0.2681, 0.3274, 0.2651, 0.3021, 0.2872, 0.2984, 0.6211, 0.7729, 0.5918, 0.7331, 0.6135, 0.7125, 0.3157, 0.3217, 0.29, 0.3251, 0.2872, 0.2984, 0.3123, 0.293, 0.1495, 0.3534, 0.1118, 0.3544, 0.1453, 0.3235, 0.3566, 0.3164, 0.3157, 0.3217, 0.3123, 0.293, 0.3532, 0.2842, 0.1873, 0.3343, 0.1495, 0.3534, 0.1453, 0.3235, 0.1823, 0.3166, 0.4113, 0.3113, 0.3566, 0.3164, 0.3532, 0.2842, 0.4065, 0.2758, 0.4543, 0.308, 0.4113, 0.3113, 0.4065, 0.2758, 0.4491, 0.2693, 0.219, 0.3314, 0.1873, 0.3343, 0.1823, 0.3166, 0.2139, 0.3106, 0.4973, 0.305, 0.4543, 0.308, 0.4491, 0.2693, 0.4926, 0.2636, 0.2461, 0.3295, 0.219, 0.3314, 0.2139, 0.3106, 0.2423, 0.306, 0.5723, 0.6912, 0.5483, 0.6659, 0.5715, 0.6486, 0.2681, 0.3274, 0.2461, 0.3295, 0.2423, 0.306, 0.2651, 0.3021, 0.6135, 0.7125, 0.5723, 0.6912, 0.6108, 0.6679, 0.2872, 0.2984, 0.2651, 0.3021, 0.2602, 0.2744, 0.2829, 0.2687, 0.3123, 0.293, 0.2872, 0.2984, 0.2829, 0.2687, 0.3076, 0.2616, 0.3532, 0.2842, 0.3123, 0.293, 0.3076, 0.2616, 0.3486, 0.2507, 0.1823, 0.3166, 0.1453, 0.3235, 0.1925, 0.2973, 0.4065, 0.2758, 0.3532, 0.2842, 0.3486, 0.2507, 0.4006, 0.24, 0.4491, 0.2693, 0.4065, 0.2758, 0.4006, 0.24, 0.4425, 0.2306, 0.2139, 0.3106, 0.1823, 0.3166, 0.1925, 0.2973, 0.2097, 0.2893, 0.4926, 0.2636, 0.4491, 0.2693, 0.4425, 0.2306, 0.4875, 0.221, 0.2423, 0.306, 0.2139, 0.3106, 0.2097, 0.2893, 0.2371, 0.2806, 0.5723, 0.6912, 0.5715, 0.6486, 0.5969, 0.6331, 0.6108, 0.6679, 0.2651, 0.3021, 0.2423, 0.306, 0.2371, 0.2806, 0.2602, 0.2744, 0.6135, 0.7125, 0.6108, 0.6679, 0.6412, 0.702, 0.2829, 0.2687, 0.2602, 0.2744, 0.2534, 0.2463, 0.2764, 0.238, 0.1118, 0.3544, 0.0822, 0.3579, 0.06815, 0.3258, 0.09956, 0.3198, 0.6211, 0.7729, 0.6135, 0.7125, 0.6412, 0.702, 0.6649, 0.7357, 0.3076, 0.2616, 0.2829, 0.2687, 0.2764, 0.238, 0.3014, 0.229, 0.1453, 0.3235, 0.1118, 0.3544, 0.09956, 0.3198, 0.1316, 0.3044, 0.3486, 0.2507, 0.3076, 0.2616, 0.3014, 0.229, 0.3427, 0.2162, 0.1925, 0.2973, 0.1453, 0.3235, 0.1316, 0.3044, 0.1614, 0.2924, 0.4006, 0.24, 0.3486, 0.2507, 0.3427, 0.2162, 0.3938, 0.2034, 0.1925, 0.2973, 0.1614, 0.2924, 0.1743, 0.2836, 0.4425, 0.2306, 0.4006, 0.24, 0.3938, 0.2034, 0.4354, 0.1929, 0.2097, 0.2893, 0.1925, 0.2973, 0.1743, 0.2836, 0.2044, 0.267, 0.4875, 0.221, 0.4425, 0.2306, 0.4354, 0.1929, 0.476, 0.1819, 0.2371, 0.2806, 0.2097, 0.2893, 0.2044, 0.267, 0.2304, 0.2553, 0.6108, 0.6679, 0.5969, 0.6331, 0.6258, 0.6271, 0.2602, 0.2744, 0.2371, 0.2806, 0.2304, 0.2553, 0.2534, 0.2463, 0.0822, 0.3579, 0.0001892, 0.381, 0.06815, 0.3258, 0.6412, 0.702, 0.6108, 0.6679, 0.6555, 0.6602, 0.2764, 0.238, 0.2534, 0.2463, 0.2449, 0.2189, 0.2681, 0.2083, 0.3014, 0.229, 0.2764, 0.238, 0.2681, 0.2083, 0.294, 0.1968, 0.3427, 0.2162, 0.3014, 0.229, 0.294, 0.1968, 0.3364, 0.1812, 0.3938, 0.2034, 0.3427, 0.2162, 0.3364, 0.1812, 0.3876, 0.1662, 0.1743, 0.2836, 0.1614, 0.2924, 0.1677, 0.2629, 0.4354, 0.1929, 0.3938, 0.2034, 0.3876, 0.1662, 0.4284, 0.1542, 0.2044, 0.267, 0.1743, 0.2836, 0.1677, 0.2629, 0.1981, 0.2445, 0.476, 0.1819, 0.4354, 0.1929, 0.4284, 0.1542, 0.466, 0.1441, 0.2304, 0.2553, 0.2044, 0.267, 0.1981, 0.2445, 0.2224, 0.2307, 0.6108, 0.6679, 0.6258, 0.6271, 0.6542, 0.6259, 0.6555, 0.6602, 0.2534, 0.2463, 0.2304, 0.2553, 0.2224, 0.2307, 0.2449, 0.2189, 0.6412, 0.702, 0.6555, 0.6602, 0.6699, 0.7022, 0.2681, 0.2083, 0.2449, 0.2189, 0.2348, 0.1909, 0.2585, 0.1781, 0.6649, 0.7357, 0.6412, 0.702, 0.6699, 0.7022, 0.294, 0.1968, 0.2681, 0.2083, 0.2585, 0.1781, 0.2856, 0.164, 0.1316, 0.3044, 0.09956, 0.3198, 0.1073, 0.2833, 0.3364, 0.1812, 0.294, 0.1968, 0.2856, 0.164, 0.3302, 0.1452, 0.1614, 0.2924, 0.1316, 0.3044, 0.1073, 0.2833, 0.1351, 0.2591, 0.3876, 0.1662, 0.3364, 0.1812, 0.3302, 0.1452, 0.3817, 0.1283, 0.1677, 0.2629, 0.1614, 0.2924, 0.1351, 0.2591, 0.1611, 0.2418, 0.4284, 0.1542, 0.3876, 0.1662, 0.3817, 0.1283, 0.4221, 0.1149, 0.1981, 0.2445, 0.1677, 0.2629, 0.1611, 0.2418, 0.1889, 0.2225, 0.466, 0.1441, 0.4284, 0.1542, 0.4221, 0.1149, 0.4625, 0.105, 0.2224, 0.2307, 0.1981, 0.2445, 0.1889, 0.2225, 0.2124, 0.2054, 0.6555, 0.6602, 0.6542, 0.6259, 0.6827, 0.6259, 0.2449, 0.2189, 0.2224, 0.2307, 0.2124, 0.2054, 0.2348, 0.1909, 0.6699, 0.7022, 0.6555, 0.6602, 0.7202, 0.6712, 0.2585, 0.1781, 0.2348, 0.1909, 0.2216, 0.1617, 0.2472, 0.146, 0.2856, 0.164, 0.2585, 0.1781, 0.2472, 0.146, 0.2762, 0.1296, 0.3302, 0.1452, 0.2856, 0.164, 0.2762, 0.1296, 0.3228, 0.1082, 0.3817, 0.1283, 0.3302, 0.1452, 0.3228, 0.1082, 0.3756, 0.08951, 0.1611, 0.2418, 0.1351, 0.2591, 0.1538, 0.2153, 0.4221, 0.1149, 0.3817, 0.1283, 0.3756, 0.08951, 0.4172, 0.07537, 0.1889, 0.2225, 0.1611, 0.2418, 0.1538, 0.2153, 0.1755, 0.1998, 0.4625, 0.105, 0.4221, 0.1149, 0.4172, 0.07537, 0.457, 0.0648, 0.2124, 0.2054, 0.1889, 0.2225, 0.1755, 0.1998, 0.1989, 0.1793, 0.6555, 0.6602, 0.6827, 0.6259, 0.7117, 0.6314, 0.7202, 0.6712, 0.2348, 0.1909, 0.2124, 0.2054, 0.1989, 0.1793, 0.2216, 0.1617, 0.2472, 0.146, 0.2216, 0.1617, 0.2063, 0.131, 0.2326, 0.114, 0.09956, 0.3198, 0.06815, 0.3258, 0.06187, 0.2931, 0.2762, 0.1296, 0.2472, 0.146, 0.2326, 0.114, 0.2636, 0.09556, 0.1073, 0.2833, 0.09956, 0.3198, 0.06187, 0.2931, 0.07414, 0.264, 0.3228, 0.1082, 0.2762, 0.1296, 0.2636, 0.09556, 0.3126, 0.07082, 0.1351, 0.2591, 0.1073, 0.2833, 0.07414, 0.264, 0.1043, 0.2283, 0.3756, 0.08951, 0.3228, 0.1082, 0.3126, 0.07082, 0.3699, 0.04857, 0.1538, 0.2153, 0.1351, 0.2591, 0.1043, 0.2283, 0.4172, 0.07537, 0.3756, 0.08951, 0.3699, 0.04857, 0.4127, 0.03501, 0.1755, 0.1998, 0.1538, 0.2153, 0.156, 0.1768, 0.457, 0.0648, 0.4172, 0.07537, 0.4127, 0.03501, 0.4492, 0.02566, 0.1989, 0.1793, 0.1755, 0.1998, 0.156, 0.1768, 0.1819, 0.1516, 0.7202, 0.6712, 0.7117, 0.6314, 0.7382, 0.6447, 0.2216, 0.1617, 0.1989, 0.1793, 0.1819, 0.1516, 0.2063, 0.131, 0.2326, 0.114, 0.2063, 0.131, 0.1836, 0.07086, 0.2177, 0.05701, 0.06187, 0.2931, 0.06815, 0.3258, 0.0007626, 0.3123, 0.007736, 0.2801, 0.2636, 0.09556, 0.2326, 0.114, 0.2177, 0.05701, 0.2571, 0.04369, 0.07414, 0.264, 0.06187, 0.2931, 0.007736, 0.2801, 0.3126, 0.07082, 0.2636, 0.09556, 0.2571, 0.04369, 0.321, 0.02693, 0.1043, 0.2283, 0.07414, 0.264, 0.007736, 0.2801, 0.04439, 0.1964, 0.3699, 0.04857, 0.3126, 0.07082, 0.321, 0.02693, 0.3834, 0.01683, 0.1538, 0.2153, 0.1043, 0.2283, 0.04439, 0.1964, 0.08351, 0.1398, 0.4127, 0.03501, 0.3699, 0.04857, 0.3834, 0.01683, 0.156, 0.1768, 0.1538, 0.2153, 0.08351, 0.1398, 0.1819, 0.1516, 0.156, 0.1768, 0.08351, 0.1398, 0.1493, 0.08784, 0.2063, 0.131, 0.1819, 0.1516, 0.1493, 0.08784, 0.1836, 0.07086, 0.06815, 0.3258, 0.0001892, 0.381, 0.0007626, 0.3123, 0.4492, 0.02566, 0.4127, 0.03501, 0.3834, 0.01683, 0.4144, 0.0001892, 0.7545, 0.6104, 0.7676, 0.5366, 0.7875, 0.5985, 0.982, 0.4406, 0.9188, 0.4004, 0.9405, 0.3889, 0.7145, 0.6185, 0.7132, 0.5641, 0.7676, 0.5366, 0.7545, 0.6104, 0.9232, 0.509, 0.9031, 0.4365, 0.9188, 0.4004, 0.982, 0.4406, 0.6504, 0.6255, 0.6643, 0.5812, 0.7132, 0.5641, 0.7145, 0.6185, 0.9232, 0.509, 0.8443, 0.4766, 0.9031, 0.4365, 0.5611, 0.6245, 0.6064, 0.5949, 0.6643, 0.5812, 0.6504, 0.6255, 0.8234, 0.5825, 0.8443, 0.4766, 0.9232, 0.509, 0.8234, 0.5825, 0.7902, 0.5192, 0.8443, 0.4766, 0.7875, 0.5985, 0.7676, 0.5366, 0.7902, 0.5192, 0.8234, 0.5825, 0.982, 0.4406, 0.9405, 0.3889, 0.9998, 0.3713, 0.5831, 0.8038, 0.6113, 0.8275, 0.6051, 0.8672, 0.5544, 0.8373, 0.7676, 0.5366, 0.7292, 0.517, 0.7522, 0.5058, 0.6211, 0.7729, 0.6113, 0.8275, 0.5831, 0.8038, 0.7132, 0.5641, 0.7029, 0.5281, 0.7292, 0.517, 0.7676, 0.5366, 0.9031, 0.4365, 0.8851, 0.4105, 0.9188, 0.4004, 0.6643, 0.5812, 0.658, 0.543, 0.7029, 0.5281, 0.7132, 0.5641, 0.8443, 0.4766, 0.8566, 0.4385, 0.8851, 0.4105, 0.9031, 0.4365, 0.6064, 0.5949, 0.6047, 0.5552, 0.658, 0.543, 0.6643, 0.5812, 0.5611, 0.6245, 0.5604, 0.5651, 0.6047, 0.5552, 0.6064, 0.5949, 0.7902, 0.5192, 0.7957, 0.4778, 0.8443, 0.4766, 0.5246, 0.6255, 0.5213, 0.5747, 0.5604, 0.5651, 0.5611, 0.6245, 0.7902, 0.5192, 0.7522, 0.5058, 0.7957, 0.4778, 0.5544, 0.8373, 0.6051, 0.8672, 0.5726, 0.8951, 0.5403, 0.8762, 0.7676, 0.5366, 0.7522, 0.5058, 0.7902, 0.5192, 0.7292, 0.517, 0.7405, 0.4726, 0.7522, 0.5058, 0.7029, 0.5281, 0.6936, 0.4916, 0.7405, 0.4726, 0.7292, 0.517, 0.658, 0.543, 0.6527, 0.5054, 0.6936, 0.4916, 0.7029, 0.5281, 0.6047, 0.5552, 0.6017, 0.5161, 0.6527, 0.5054, 0.658, 0.543, 0.8443, 0.4766, 0.8174, 0.4382, 0.8566, 0.4385, 0.5604, 0.5651, 0.5573, 0.5259, 0.6017, 0.5161, 0.6047, 0.5552, 0.7957, 0.4778, 0.7856, 0.4519, 0.8174, 0.4382, 0.8443, 0.4766, 0.5213, 0.5747, 0.509, 0.5354, 0.5573, 0.5259, 0.5604, 0.5651, 0.7522, 0.5058, 0.7614, 0.4633, 0.7856, 0.4519, 0.7957, 0.4778, 0.6051, 0.8672, 0.6005, 0.9069, 0.5726, 0.8951, 0.7522, 0.5058, 0.7405, 0.4726, 0.7614, 0.4633, 0.6113, 0.8275, 0.64, 0.8271, 0.6051, 0.8672, 0.7405, 0.4726, 0.7105, 0.4456, 0.7322, 0.4395, 0.9188, 0.4004, 0.8993, 0.3754, 0.9405, 0.3889, 0.6211, 0.7729, 0.64, 0.8271, 0.6113, 0.8275, 0.6936, 0.4916, 0.6874, 0.4557, 0.7105, 0.4456, 0.7405, 0.4726, 0.8851, 0.4105, 0.8993, 0.3754, 0.9188, 0.4004, 0.6527, 0.5054, 0.6474, 0.4688, 0.6874, 0.4557, 0.6936, 0.4916, 0.8566, 0.4385, 0.8428, 0.4064, 0.8851, 0.4105, 0.6017, 0.5161, 0.5975, 0.4786, 0.6474, 0.4688, 0.6527, 0.5054, 0.8174, 0.4382, 0.811, 0.4179, 0.8428, 0.4064, 0.8566, 0.4385, 0.5573, 0.5259, 0.5551, 0.4869, 0.5975, 0.4786, 0.6017, 0.5161, 0.7856, 0.4519, 0.7793, 0.4262, 0.811, 0.4179, 0.8174, 0.4382, 0.509, 0.5354, 0.5082, 0.4926, 0.5551, 0.4869, 0.5573, 0.5259, 0.7614, 0.4633, 0.7541, 0.4333, 0.7793, 0.4262, 0.7856, 0.4519, 0.6051, 0.8672, 0.6304, 0.907, 0.6005, 0.9069, 0.7405, 0.4726, 0.7322, 0.4395, 0.7541, 0.4333, 0.7614, 0.4633, 0.64, 0.8271, 0.6491, 0.8667, 0.6051, 0.8672, 0.7105, 0.4456, 0.7079, 0.4144, 0.7289, 0.4099, 0.7322, 0.4395, 0.6874, 0.4557, 0.6839, 0.4226, 0.7079, 0.4144, 0.7105, 0.4456, 0.8851, 0.4105, 0.8652, 0.3708, 0.8993, 0.3754, 0.6474, 0.4688, 0.6436, 0.4335, 0.6839, 0.4226, 0.6874, 0.4557, 0.8428, 0.4064, 0.8652, 0.3708, 0.8851, 0.4105, 0.5975, 0.4786, 0.593, 0.4417, 0.6436, 0.4335, 0.6474, 0.4688, 0.811, 0.4179, 0.8088, 0.3976, 0.8428, 0.4064, 0.5551, 0.4869, 0.5515, 0.4481, 0.593, 0.4417, 0.5975, 0.4786, 0.7793, 0.4262, 0.7772, 0.4014, 0.8088, 0.3976, 0.811, 0.4179, 0.5082, 0.4926, 0.5107, 0.453, 0.5515, 0.4481, 0.5551, 0.4869, 0.7541, 0.4333, 0.7503, 0.406, 0.7772, 0.4014, 0.7793, 0.4262, 0.6051, 0.8672, 0.6491, 0.8667, 0.6577, 0.9005, 0.6304, 0.907, 0.7322, 0.4395, 0.7289, 0.4099, 0.7503, 0.406, 0.7541, 0.4333, 0.7079, 0.4144, 0.7072, 0.3882, 0.7289, 0.3852, 0.7289, 0.4099, 0.6839, 0.4226, 0.6814, 0.393, 0.7072, 0.3882, 0.7079, 0.4144, 0.6436, 0.4335, 0.6406, 0.3999, 0.6814, 0.393, 0.6839, 0.4226, 0.8428, 0.4064, 0.8293, 0.3736, 0.8652, 0.3708, 0.593, 0.4417, 0.5898, 0.4052, 0.6406, 0.3999, 0.6436, 0.4335, 0.8088, 0.3976, 0.8293, 0.3736, 0.8428, 0.4064, 0.5515, 0.4481, 0.5482, 0.4092, 0.5898, 0.4052, 0.593, 0.4417, 0.7772, 0.4014, 0.7776, 0.3812, 0.8293, 0.3736, 0.8088, 0.3976, 0.5107, 0.453, 0.5066, 0.4131, 0.5482, 0.4092, 0.5515, 0.4481, 0.7503, 0.406, 0.75, 0.3825, 0.7776, 0.3812, 0.7772, 0.4014, 0.6491, 0.8667, 0.6844, 0.892, 0.6577, 0.9005, 0.7289, 0.4099, 0.7289, 0.3852, 0.75, 0.3825, 0.7503, 0.406, 0.64, 0.8271, 0.6792, 0.8072, 0.6912, 0.8508, 0.6491, 0.8667, 0.7072, 0.3882, 0.7072, 0.3633, 0.7292, 0.3624, 0.7289, 0.3852, 0.8993, 0.3754, 0.8912, 0.3468, 0.9405, 0.3889, 0.6211, 0.7729, 0.6792, 0.8072, 0.64, 0.8271, 0.6814, 0.393, 0.6809, 0.3649, 0.7072, 0.3633, 0.7072, 0.3882, 0.8652, 0.3708, 0.8548, 0.3429, 0.8912, 0.3468, 0.8993, 0.3754, 0.6406, 0.3999, 0.6399, 0.3676, 0.6809, 0.3649, 0.6814, 0.393, 0.8293, 0.3736, 0.8548, 0.3429, 0.8652, 0.3708, 0.5898, 0.4052, 0.5871, 0.3694, 0.6399, 0.3676, 0.6406, 0.3999, 0.5482, 0.4092, 0.5452, 0.3706, 0.5871, 0.3694, 0.5898, 0.4052, 0.7776, 0.3812, 0.7774, 0.3609, 0.8063, 0.3602, 0.8293, 0.3736, 0.5066, 0.4131, 0.5029, 0.3724, 0.5452, 0.3706, 0.5482, 0.4092, 0.75, 0.3825, 0.7508, 0.3615, 0.7774, 0.3609, 0.7776, 0.3812, 0.6491, 0.8667, 0.6912, 0.8508, 0.7099, 0.8794, 0.6844, 0.892, 0.7289, 0.3852, 0.7292, 0.3624, 0.7508, 0.3615, 0.75, 0.3825, 0.7072, 0.3633, 0.7084, 0.3387, 0.7305, 0.3396, 0.7292, 0.3624, 0.8912, 0.3468, 0.9163, 0.3513, 0.9405, 0.3889, 0.6809, 0.3649, 0.6821, 0.3375, 0.7084, 0.3387, 0.7072, 0.3633, 0.6399, 0.3676, 0.6412, 0.3358, 0.6821, 0.3375, 0.6809, 0.3649, 0.8293, 0.3736, 0.8116, 0.342, 0.8548, 0.3429, 0.5871, 0.3694, 0.5866, 0.3338, 0.6412, 0.3358, 0.6399, 0.3676, 0.8063, 0.3602, 0.8116, 0.342, 0.8293, 0.3736, 0.5452, 0.3706, 0.5435, 0.3324, 0.5866, 0.3338, 0.5871, 0.3694, 0.7774, 0.3609, 0.7785, 0.341, 0.8116, 0.342, 0.8063, 0.3602, 0.5029, 0.3724, 0.5001, 0.3316, 0.5435, 0.3324, 0.5452, 0.3706, 0.7508, 0.3615, 0.7521, 0.3404, 0.7785, 0.341, 0.7774, 0.3609, 0.6912, 0.8508, 0.7337, 0.8626, 0.7099, 0.8794, 0.7292, 0.3624, 0.7305, 0.3396, 0.7521, 0.3404, 0.7508, 0.3615, 0.9405, 0.3889, 0.9163, 0.3513, 0.9998, 0.3713, 0.6792, 0.8072, 0.734, 0.8002, 0.6912, 0.8508, 0.7084, 0.3387, 0.7107, 0.3139, 0.7326, 0.3165, 0.7305, 0.3396, 0.6211, 0.7729, 0.6525, 0.7683, 0.6792, 0.8072, 0.6821, 0.3375, 0.6849, 0.3101, 0.7107, 0.3139, 0.7084, 0.3387, 0.6412, 0.3358, 0.644, 0.3041, 0.6849, 0.3101, 0.6821, 0.3375, 0.8116, 0.342, 0.8137, 0.3256, 0.8548, 0.3429, 0.5866, 0.3338, 0.5892, 0.2982, 0.644, 0.3041, 0.6412, 0.3358, 0.5435, 0.3324, 0.5461, 0.2942, 0.5892, 0.2982, 0.5866, 0.3338, 0.7785, 0.341, 0.7813, 0.3217, 0.8137, 0.3256, 0.8116, 0.342, 0.5001, 0.3316, 0.5031, 0.2906, 0.5461, 0.2942, 0.5435, 0.3324, 0.7521, 0.3404, 0.7546, 0.3189, 0.7813, 0.3217, 0.7785, 0.341, 0.6912, 0.8508, 0.734, 0.8002, 0.7515, 0.8395, 0.7337, 0.8626, 0.7305, 0.3396, 0.7326, 0.3165, 0.7546, 0.3189, 0.7521, 0.3404, 0.6792, 0.8072, 0.696, 0.7826, 0.734, 0.8002, 0.7107, 0.3139, 0.7138, 0.2872, 0.736, 0.2912, 0.7326, 0.3165, 0.6525, 0.7683, 0.696, 0.7826, 0.6792, 0.8072, 0.6849, 0.3101, 0.6888, 0.2813, 0.7138, 0.2872, 0.7107, 0.3139, 0.8548, 0.3429, 0.8601, 0.3219, 0.8912, 0.3468, 0.644, 0.3041, 0.6479, 0.2718, 0.6888, 0.2813, 0.6849, 0.3101, 0.8137, 0.3256, 0.8179, 0.3096, 0.8601, 0.3219, 0.8548, 0.3429, 0.5892, 0.2982, 0.5946, 0.2626, 0.6479, 0.2718, 0.644, 0.3041, 0.5461, 0.2942, 0.5519, 0.2555, 0.5946, 0.2626, 0.5892, 0.2982, 0.7813, 0.3217, 0.7865, 0.2998, 0.8179, 0.3096, 0.8137, 0.3256, 0.5031, 0.2906, 0.5083, 0.2492, 0.5519, 0.2555, 0.5461, 0.2942, 0.7546, 0.3189, 0.7588, 0.2956, 0.7865, 0.2998, 0.7813, 0.3217, 0.734, 0.8002, 0.7652, 0.8142, 0.7515, 0.8395, 0.7326, 0.3165, 0.736, 0.2912, 0.7588, 0.2956, 0.7546, 0.3189, 0.696, 0.7826, 0.7423, 0.7556, 0.734, 0.8002, 0.7138, 0.2872, 0.7186, 0.2574, 0.7412, 0.2635, 0.736, 0.2912, 0.6888, 0.2813, 0.694, 0.25, 0.7186, 0.2574, 0.7138, 0.2872, 0.6479, 0.2718, 0.653, 0.2383, 0.694, 0.25, 0.6888, 0.2813, 0.8179, 0.3096, 0.8413, 0.2983, 0.8601, 0.3219, 0.5946, 0.2626, 0.6011, 0.2268, 0.653, 0.2383, 0.6479, 0.2718, 0.5519, 0.2555, 0.5591, 0.2168, 0.6011, 0.2268, 0.5946, 0.2626, 0.7865, 0.2998, 0.7922, 0.279, 0.8413, 0.2983, 0.8179, 0.3096, 0.5083, 0.2492, 0.514, 0.2063, 0.5591, 0.2168, 0.5519, 0.2555, 0.7588, 0.2956, 0.7643, 0.27, 0.7922, 0.279, 0.7865, 0.2998, 0.734, 0.8002, 0.7423, 0.7556, 0.776, 0.7867, 0.7652, 0.8142, 0.736, 0.2912, 0.7412, 0.2635, 0.7643, 0.27, 0.7588, 0.2956, 0.696, 0.7826, 0.7019, 0.7538, 0.7423, 0.7556, 0.7186, 0.2574, 0.7256, 0.2268, 0.7485, 0.2355, 0.7412, 0.2635, 0.8912, 0.3468, 0.9188, 0.2968, 0.9341, 0.3185, 0.9163, 0.3513, 0.6525, 0.7683, 0.6649, 0.7357, 0.7019, 0.7538, 0.696, 0.7826, 0.694, 0.25, 0.7007, 0.2173, 0.7256, 0.2268, 0.7186, 0.2574, 0.8601, 0.3219, 0.8775, 0.297, 0.9188, 0.2968, 0.8912, 0.3468, 0.653, 0.2383, 0.6595, 0.2038, 0.7007, 0.2173, 0.694, 0.25, 0.8413, 0.2983, 0.8775, 0.297, 0.8601, 0.3219, 0.6011, 0.2268, 0.6084, 0.1901, 0.6595, 0.2038, 0.653, 0.2383, 0.5591, 0.2168, 0.5667, 0.179, 0.6084, 0.1901, 0.6011, 0.2268, 0.7922, 0.279, 0.7972, 0.2578, 0.8241, 0.2714, 0.8413, 0.2983, 0.514, 0.2063, 0.5261, 0.1674, 0.5667, 0.179, 0.5591, 0.2168, 0.7643, 0.27, 0.7713, 0.2449, 0.7972, 0.2578, 0.7922, 0.279, 0.7423, 0.7556, 0.7778, 0.7577, 0.776, 0.7867, 0.7412, 0.2635, 0.7485, 0.2355, 0.7713, 0.2449, 0.7643, 0.27, 0.9163, 0.3513, 0.9341, 0.3185, 0.9998, 0.3713, 0.7256, 0.2268, 0.7344, 0.1972, 0.7574, 0.2082, 0.7485, 0.2355, 0.7007, 0.2173, 0.7088, 0.1852, 0.7344, 0.1972, 0.7256, 0.2268, 0.6595, 0.2038, 0.6664, 0.1687, 0.7088, 0.1852, 0.7007, 0.2173, 0.8413, 0.2983, 0.8689, 0.2543, 0.8775, 0.297, 0.6084, 0.1901, 0.6152, 0.1529, 0.6664, 0.1687, 0.6595, 0.2038, 0.8241, 0.2714, 0.8318, 0.2514, 0.8689, 0.2543, 0.8413, 0.2983, 0.5667, 0.179, 0.5743, 0.1402, 0.6152, 0.1529, 0.6084, 0.1901, 0.7972, 0.2578, 0.8038, 0.2344, 0.8318, 0.2514, 0.8241, 0.2714, 0.5261, 0.1674, 0.5366, 0.1295, 0.5743, 0.1402, 0.5667, 0.179, 0.7713, 0.2449, 0.7797, 0.2204, 0.8038, 0.2344, 0.7972, 0.2578, 0.7423, 0.7556, 0.775, 0.7295, 0.7778, 0.7577, 0.7485, 0.2355, 0.7574, 0.2082, 0.7797, 0.2204, 0.7713, 0.2449, 0.7019, 0.7538, 0.697, 0.7255, 0.7357, 0.7119, 0.7423, 0.7556, 0.7344, 0.1972, 0.7447, 0.1672, 0.7681, 0.1805, 0.7574, 0.2082, 0.6649, 0.7357, 0.697, 0.7255, 0.7019, 0.7538, 0.7088, 0.1852, 0.7177, 0.1524, 0.7447, 0.1672, 0.7344, 0.1972, 0.8775, 0.297, 0.8985, 0.2743, 0.9188, 0.2968, 0.6664, 0.1687, 0.6733, 0.1326, 0.7177, 0.1524, 0.7088, 0.1852, 0.8689, 0.2543, 0.8985, 0.2743, 0.8775, 0.297, 0.6152, 0.1529, 0.6217, 0.1147, 0.6733, 0.1326, 0.6664, 0.1687, 0.8318, 0.2514, 0.8414, 0.2319, 0.8689, 0.2543, 0.5743, 0.1402, 0.5811, 0.1006, 0.6217, 0.1147, 0.6152, 0.1529, 0.8038, 0.2344, 0.8134, 0.2126, 0.8414, 0.2319, 0.8318, 0.2514, 0.5366, 0.1295, 0.5406, 0.09019, 0.5811, 0.1006, 0.5743, 0.1402, 0.7797, 0.2204, 0.7901, 0.1954, 0.8134, 0.2126, 0.8038, 0.2344, 0.7423, 0.7556, 0.7357, 0.7119, 0.7707, 0.7015, 0.775, 0.7295, 0.7574, 0.2082, 0.7681, 0.1805, 0.7901, 0.1954, 0.7797, 0.2204, 0.697, 0.7255, 0.7202, 0.6712, 0.7357, 0.7119, 0.7447, 0.1672, 0.7567, 0.1352, 0.7819, 0.1516, 0.7681, 0.1805, 0.7177, 0.1524, 0.728, 0.1181, 0.7567, 0.1352, 0.7447, 0.1672, 0.6733, 0.1326, 0.6815, 0.09552, 0.728, 0.1181, 0.7177, 0.1524, 0.8689, 0.2543, 0.9028, 0.2248, 0.8985, 0.2743, 0.6217, 0.1147, 0.6285, 0.07559, 0.6815, 0.09552, 0.6733, 0.1326, 0.8414, 0.2319, 0.8693, 0.1963, 0.9028, 0.2248, 0.8689, 0.2543, 0.5811, 0.1006, 0.5865, 0.06059, 0.6285, 0.07559, 0.6217, 0.1147, 0.8134, 0.2126, 0.827, 0.1906, 0.8693, 0.1963, 0.8414, 0.2319, 0.5406, 0.09019, 0.5462, 0.05004, 0.5865, 0.06059, 0.5811, 0.1006, 0.7901, 0.1954, 0.8041, 0.1697, 0.827, 0.1906, 0.8134, 0.2126, 0.7357, 0.7119, 0.7202, 0.6712, 0.7607, 0.6741, 0.7707, 0.7015, 0.7681, 0.1805, 0.7819, 0.1516, 0.8041, 0.1697, 0.7901, 0.1954, 0.697, 0.7255, 0.6699, 0.7022, 0.7202, 0.6712, 0.7567, 0.1352, 0.7722, 0.1035, 0.7982, 0.1213, 0.7819, 0.1516, 0.9188, 0.2968, 0.9407, 0.2854, 0.9341, 0.3185, 0.6649, 0.7357, 0.6699, 0.7022, 0.697, 0.7255, 0.728, 0.1181, 0.7415, 0.0841, 0.7722, 0.1035, 0.7567, 0.1352, 0.8985, 0.2743, 0.9293, 0.2568, 0.9407, 0.2854, 0.9188, 0.2968, 0.6815, 0.09552, 0.6926, 0.058, 0.7415, 0.0841, 0.728, 0.1181, 0.9028, 0.2248, 0.9293, 0.2568, 0.8985, 0.2743, 0.6285, 0.07559, 0.6351, 0.03413, 0.6926, 0.058, 0.6815, 0.09552, 0.5865, 0.06059, 0.5912, 0.01887, 0.6351, 0.03413, 0.6285, 0.07559, 0.827, 0.1906, 0.8461, 0.1678, 0.8693, 0.1963, 0.5462, 0.05004, 0.5524, 0.0001892, 0.5912, 0.01887, 0.5865, 0.06059, 0.8041, 0.1697, 0.8219, 0.1427, 0.8461, 0.1678, 0.827, 0.1906, 0.7202, 0.6712, 0.7382, 0.6447, 0.7607, 0.6741, 0.7819, 0.1516, 0.7982, 0.1213, 0.8219, 0.1427, 0.8041, 0.1697, 0.7722, 0.1035, 0.7888, 0.04637, 0.8229, 0.06134, 0.7982, 0.1213, 0.9407, 0.2854, 0.9928, 0.2732, 0.9993, 0.3048, 0.9341, 0.3185, 0.7415, 0.0841, 0.7493, 0.03192, 0.7888, 0.04637, 0.7722, 0.1035, 0.9293, 0.2568, 0.9928, 0.2732, 0.9407, 0.2854, 0.6926, 0.058, 0.6852, 0.01348, 0.7493, 0.03192, 0.7415, 0.0841, 0.9028, 0.2248, 0.9601, 0.1893, 0.9928, 0.2732, 0.9293, 0.2568, 0.6351, 0.03413, 0.6224, 0.001533, 0.6852, 0.01348, 0.6926, 0.058, 0.8693, 0.1963, 0.9241, 0.1333, 0.9601, 0.1893, 0.9028, 0.2248, 0.5912, 0.01887, 0.6224, 0.001533, 0.6351, 0.03413, 0.8461, 0.1678, 0.9241, 0.1333, 0.8693, 0.1963, 0.8219, 0.1427, 0.8572, 0.07964, 0.9241, 0.1333, 0.8461, 0.1678, 0.6211, 0.7729, 0.6649, 0.7357, 0.6525, 0.7683, 0.7982, 0.1213, 0.8229, 0.06134, 0.8572, 0.07964, 0.8219, 0.1427, 0.9341, 0.3185, 0.9993, 0.3048, 0.9998, 0.3713, 0.0005265, 0.7674, 0.06688, 0.7631, 0.06743, 0.7693, 0.001446, 0.777, 0.001446, 0.777, 0.06743, 0.7693, 0.06827, 0.7754, 0.002943, 0.7864, 0.002943, 0.7864, 0.06827, 0.7754, 0.06939, 0.7816, 0.005153, 0.7957, 0.005153, 0.7957, 0.06939, 0.7816, 0.07075, 0.7877, 0.007954, 0.8045, 0.007954, 0.8045, 0.07075, 0.7877, 0.07232, 0.7937, 0.01116, 0.8127, 0.01116, 0.8127, 0.07232, 0.7937, 0.07404, 0.7997, 0.0146, 0.8202, 0.0146, 0.8202, 0.07404, 0.7997, 0.07587, 0.8055, 0.01813, 0.8271, 0.01813, 0.8271, 0.07587, 0.8055, 0.07777, 0.8112, 0.0216, 0.8335, 0.0216, 0.8335, 0.07777, 0.8112, 0.07973, 0.8168, 0.02495, 0.8395, 0.02495, 0.8395, 0.07973, 0.8168, 0.08173, 0.8222, 0.02811, 0.8451, 0.02811, 0.8451, 0.08173, 0.8222, 0.08378, 0.8276, 0.03108, 0.8506, 0.03108, 0.8506, 0.08378, 0.8276, 0.08586, 0.8328, 0.03387, 0.8559, 0.03387, 0.8559, 0.08586, 0.8328, 0.08799, 0.838, 0.03655, 0.8612, 0.0344, 0.6367, 0.08799, 0.6543, 0.08616, 0.6596, 0.03279, 0.6423, 0.03279, 0.6423, 0.08616, 0.6596, 0.0844, 0.6648, 0.03114, 0.6478, 0.03114, 0.6478, 0.0844, 0.6648, 0.08272, 0.6701, 0.02944, 0.6533, 0.02944, 0.6533, 0.08272, 0.6701, 0.08109, 0.6753, 0.02769, 0.6588, 0.02769, 0.6588, 0.08109, 0.6753, 0.07953, 0.6806, 0.02589, 0.6643, 0.02589, 0.6643, 0.07953, 0.6806, 0.07803, 0.686, 0.02401, 0.6697, 0.02401, 0.6697, 0.07803, 0.686, 0.07659, 0.6914, 0.02204, 0.6753, 0.02204, 0.6753, 0.07659, 0.6914, 0.07522, 0.6969, 0.01997, 0.681, 0.01997, 0.681, 0.07522, 0.6969, 0.07389, 0.7025, 0.01774, 0.6868, 0.01774, 0.6868, 0.07389, 0.7025, 0.07262, 0.7082, 0.01534, 0.6928, 0.01534, 0.6928, 0.07262, 0.7082, 0.0714, 0.714, 0.0128, 0.6991, 0.0128, 0.6991, 0.0714, 0.714, 0.07026, 0.7199, 0.01019, 0.7059, 0.01019, 0.7059, 0.07026, 0.7199, 0.0692, 0.7259, 0.007596, 0.7132, 0.007596, 0.7132, 0.0692, 0.7259, 0.06828, 0.732, 0.005169, 0.7212, 0.005169, 0.7212, 0.06828, 0.732, 0.06751, 0.7382, 0.003056, 0.7297, 0.003056, 0.7297, 0.06751, 0.7382, 0.06695, 0.7444, 0.001426, 0.7388, 0.001426, 0.7388, 0.06695, 0.7444, 0.06665, 0.7506, 0.0004404, 0.7482, 0.0004404, 0.7482, 0.06665, 0.7506, 0.06662, 0.7569, 0.0001892, 0.7578, 0.0001892, 0.7578, 0.06662, 0.7569, 0.06688, 0.7631, 0.0005265, 0.7674, 0.7781, 0.8666, 0.7781, 0.8396, 0.7894, 0.8396, 0.7894, 0.8666, 0.7781, 0.7012, 0.7781, 0.6776, 0.7894, 0.6776, 0.7894, 0.7012, 0.7781, 0.8831, 0.7781, 0.8666, 0.7894, 0.8666, 0.7894, 0.8831, 0.7781, 0.6527, 0.7781, 0.6259, 0.7894, 0.6259, 0.7894, 0.6527, 0.7781, 0.6776, 0.7781, 0.6527, 0.7894, 0.6527, 0.7894, 0.6776, 0.7781, 0.7494, 0.7781, 0.725, 0.7894, 0.725, 0.7894, 0.7494, 0.7781, 0.8396, 0.7781, 0.816, 0.7894, 0.816, 0.7894, 0.8396, 0.7781, 0.816, 0.7781, 0.7827, 0.7894, 0.7827, 0.7894, 0.816, 0.7781, 0.7827, 0.7781, 0.7494, 0.7894, 0.7494, 0.7894, 0.7827, 0.7781, 0.725, 0.7781, 0.7012, 0.7894, 0.7012, 0.7894, 0.725, 0.1452, 0.6839, 0.1687, 0.6603, 0.1687, 0.6839, 0.1584, 0.731, 0.1452, 0.7075, 0.1687, 0.7075, 0.1687, 0.731, 0.1687, 0.7438, 0.1584, 0.731, 0.1687, 0.731, 0.1983, 0.6603, 0.1923, 0.6603, 0.1923, 0.6367, 0.1687, 0.6603, 0.1923, 0.6367, 0.1923, 0.6603, 0.1687, 0.731, 0.1923, 0.731, 0.1687, 0.7438, 0.1923, 0.7075, 0.2004, 0.7075, 0.1923, 0.731, 0.1687, 0.7075, 0.1923, 0.7075, 0.1923, 0.731, 0.1687, 0.731, 0.1923, 0.6839, 0.2016, 0.6839, 0.2004, 0.7075, 0.1923, 0.7075, 0.1687, 0.6839, 0.1923, 0.6839, 0.1923, 0.7075, 0.1687, 0.7075, 0.1212, 0.6603, 0.1212, 0.6839, 0.09762, 0.6839, 0.09762, 0.6603, 0.09762, 0.6603, 0.09762, 0.6839, 0.08837, 0.6839, 0.09164, 0.6603, 0.1452, 0.6839, 0.1687, 0.6839, 0.1687, 0.7075, 0.1452, 0.7075, 0.1923, 0.6603, 0.1983, 0.6603, 0.2016, 0.6839, 0.1923, 0.6839, 0.1687, 0.6603, 0.1923, 0.6603, 0.1923, 0.6839, 0.1687, 0.6839, 0.1448, 0.6839, 0.1448, 0.7075, 0.1212, 0.7075, 0.1212, 0.6839, 0.1212, 0.6839, 0.1212, 0.7075, 0.09762, 0.7075, 0.09762, 0.6839, 0.09762, 0.6839, 0.09762, 0.7075, 0.08956, 0.7075, 0.08837, 0.6839, 0.1212, 0.7075, 0.1212, 0.731, 0.09762, 0.731, 0.09762, 0.7075, 0.09762, 0.7075, 0.09762, 0.731, 0.08956, 0.7075, 0.1212, 0.731, 0.1212, 0.7438, 0.09762, 0.731, 0.1212, 0.6603, 0.09762, 0.6603, 0.09762, 0.6367, 0.09164, 0.6603, 0.09762, 0.6367, 0.09762, 0.6603, 0.1212, 0.7438, 0.1212, 0.731, 0.1316, 0.731, 0.1316, 0.731, 0.1212, 0.731, 0.1212, 0.7075, 0.1448, 0.7075, 0.1448, 0.6839, 0.1212, 0.6839, 0.1212, 0.6603, 0.2648, 0.7057, 0.2565, 0.711, 0.2403, 0.6755, 0.3409, 0.6759, 0.3387, 0.6819, 0.3107, 0.6684, 0.3387, 0.6819, 0.3353, 0.6874, 0.3107, 0.6684, 0.3353, 0.6874, 0.3309, 0.6922, 0.3107, 0.6684, 0.3309, 0.6922, 0.3256, 0.696, 0.3107, 0.6684, 0.3256, 0.696, 0.3196, 0.6987, 0.3107, 0.6684, 0.3196, 0.6987, 0.3133, 0.7, 0.3107, 0.6684, 0.3133, 0.7, 0.3068, 0.7, 0.3107, 0.6684, 0.3068, 0.7, 0.3006, 0.6986, 0.3107, 0.6684, 0.3006, 0.6986, 0.2949, 0.696, 0.3107, 0.6684, 0.2949, 0.696, 0.2899, 0.6924, 0.3107, 0.6684, 0.2899, 0.6924, 0.2858, 0.688, 0.3107, 0.6684, 0.2858, 0.688, 0.2827, 0.6829, 0.3107, 0.6684, 0.2827, 0.6829, 0.2806, 0.6773, 0.3107, 0.6684, 0.2806, 0.6773, 0.2795, 0.6716, 0.3107, 0.6684, 0.2795, 0.6716, 0.2795, 0.6658, 0.3107, 0.6684, 0.2795, 0.6658, 0.2806, 0.6602, 0.3107, 0.6684, 0.2806, 0.6602, 0.2826, 0.6548, 0.3107, 0.6684, 0.2826, 0.6548, 0.2856, 0.6499, 0.3107, 0.6684, 0.2856, 0.6499, 0.2894, 0.6455, 0.3107, 0.6684, 0.2894, 0.6455, 0.2939, 0.642, 0.3107, 0.6684, 0.2939, 0.642, 0.2991, 0.6392, 0.3107, 0.6684, 0.2991, 0.6392, 0.3047, 0.6374, 0.3107, 0.6684, 0.3047, 0.6374, 0.3106, 0.6367, 0.3107, 0.6684, 0.3106, 0.6367, 0.3167, 0.6372, 0.3107, 0.6684, 0.3167, 0.6372, 0.3226, 0.6389, 0.3107, 0.6684, 0.3226, 0.6389, 0.3282, 0.6417, 0.3107, 0.6684, 0.3282, 0.6417, 0.3331, 0.6458, 0.3107, 0.6684, 0.3331, 0.6458, 0.3371, 0.6508, 0.3107, 0.6684, 0.3371, 0.6508, 0.34, 0.6566, 0.3107, 0.6684, 0.34, 0.6566, 0.3416, 0.663, 0.3107, 0.6684, 0.3416, 0.663, 0.3419, 0.6695, 0.3107, 0.6684, 0.3419, 0.6695, 0.3409, 0.6759, 0.3107, 0.6684, 0.2565, 0.711, 0.2471, 0.7141, 0.2403, 0.6755, 0.2471, 0.7141, 0.2374, 0.7147, 0.2403, 0.6755, 0.2374, 0.7147, 0.2281, 0.7127, 0.2403, 0.6755, 0.2281, 0.7127, 0.22, 0.7088, 0.2403, 0.6755, 0.22, 0.7088, 0.2134, 0.7034, 0.2403, 0.6755, 0.2134, 0.7034, 0.2085, 0.6971, 0.2403, 0.6755, 0.2085, 0.6971, 0.205, 0.6905, 0.2403, 0.6755, 0.205, 0.6905, 0.2029, 0.6838, 0.2403, 0.6755, 0.2029, 0.6838, 0.2019, 0.6772, 0.2403, 0.6755, 0.2019, 0.6772, 0.2019, 0.6708, 0.2403, 0.6755, 0.2019, 0.6708, 0.2029, 0.6647, 0.2403, 0.6755, 0.2029, 0.6647, 0.2047, 0.659, 0.2403, 0.6755, 0.2047, 0.659, 0.2075, 0.6536, 0.2403, 0.6755, 0.2075, 0.6536, 0.211, 0.6489, 0.2403, 0.6755, 0.211, 0.6489, 0.2152, 0.6448, 0.2403, 0.6755, 0.2152, 0.6448, 0.2201, 0.6415, 0.2403, 0.6755, 0.2201, 0.6415, 0.2255, 0.639, 0.2403, 0.6755, 0.2255, 0.639, 0.2312, 0.6374, 0.2403, 0.6755, 0.2312, 0.6374, 0.2373, 0.6367, 0.2403, 0.6755, 0.2373, 0.6367, 0.2435, 0.6371, 0.2403, 0.6755, 0.2435, 0.6371, 0.2497, 0.6384, 0.2403, 0.6755, 0.2497, 0.6384, 0.256, 0.6407, 0.2403, 0.6755, 0.256, 0.6407, 0.2621, 0.6441, 0.2403, 0.6755, 0.2621, 0.6441, 0.2679, 0.6488, 0.2403, 0.6755, 0.2679, 0.6488, 0.273, 0.6549, 0.2403, 0.6755, 0.273, 0.6549, 0.2769, 0.6624, 0.2403, 0.6755, 0.2769, 0.6624, 0.2792, 0.6712, 0.2403, 0.6755, 0.2792, 0.6712, 0.2792, 0.6807, 0.2403, 0.6755, 0.2792, 0.6807, 0.2766, 0.6901, 0.2403, 0.6755, 0.2766, 0.6901, 0.2717, 0.6986, 0.2403, 0.6755, 0.2717, 0.6986, 0.2648, 0.7057, 0.2403, 0.6755])
me_sphere_001.materials.append(mat_woodtexture)
me_sphere_001.update()

# ---- objects
ob_sphere = bpy.data.objects.new('Sphere', me_sphere_001)

# ---- transforms, parenting, visibility, modifiers, constraints
ob_sphere.location = (0.0, 0.0, 0.0)

# ---- collection membership
col_collection.objects.link(ob_sphere)

# ---- scene / render settings (as saved in the file)
scene.frame_start = 1; scene.frame_end = 250; scene.frame_set(1)
scene.render.engine = 'BLENDER_EEVEE_NEXT'
scene.cycles.sampling_pattern = 'TABULATED_SOBOL'
bpy.context.view_layer.update()

# ---- added for rendering (the .blend has no active camera and no usable light): camera, sun
cam_auto = bpy.data.cameras.new('AutoCamera')
cam_auto.lens = 50.0
cam_auto.sensor_width = 36.0
cam_auto.clip_end = 1000.0
ob_auto_camera = bpy.data.objects.new('AutoCamera', cam_auto)
scene.collection.objects.link(ob_auto_camera)
ob_auto_camera.location = (1.5021, -1.79437, 1.36726)
ob_auto_camera.rotation_euler = (1.09748, -7.21219e-08, 0.694738)
scene.camera = ob_auto_camera
light_auto_sun = bpy.data.lights.new('AutoSun', 'SUN')
light_auto_sun.energy = 3.0
light_auto_sun.angle = 0.0523599
ob_auto_sun = bpy.data.objects.new('AutoSun', light_auto_sun)
scene.collection.objects.link(ob_auto_sun)
ob_auto_sun.rotation_euler = (0.872665, 0.174533, 0.523599)
bpy.context.view_layer.update()
